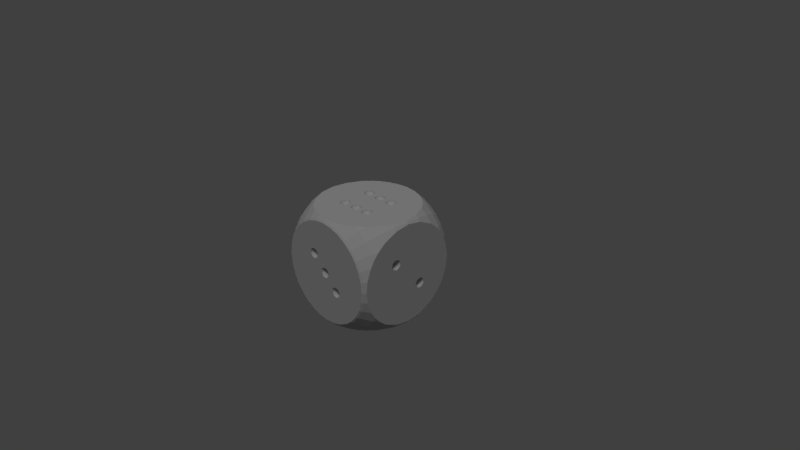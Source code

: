 # Source: boolean.blend  (saved by Blender 2.79.0; exported with 4.5.12 LTS)
import bpy
from mathutils import Matrix  # noqa: F401  (used for matrix-valued properties, if any)

bpy.ops.wm.read_factory_settings(use_empty=True)
scene = bpy.context.scene
scene.name = 'Scene'

# ---- collections
col_collection_1 = bpy.data.collections.new('Collection 1'); scene.collection.children.link(col_collection_1)
col_collection_1.hide_render = True
col_collection_1.hide_viewport = True
col_collection_2 = bpy.data.collections.new('Collection 2'); scene.collection.children.link(col_collection_2)

# ---- materials (node trees are filled in below, after node groups)
mat_material_001 = bpy.data.materials.new('Material.001')
mat_material_001.alpha_threshold = 0.0
mat_material_001.use_transparent_shadow = False
mat_material_001.diffuse_color = (0.4969, 0.4969, 0.4969, 1.0)
mat_material_001.roughness = 0.5

# ---- material node trees

# ---- world
world_world = bpy.data.worlds.new('World'); scene.world = world_world
world_world.color = (0.05088, 0.05088, 0.05088)
world_world.use_sun_shadow = False
world_world.sun_shadow_jitter_overblur = 0.0
world_world.cycles.sampling_method = 'MANUAL'

# ---- cameras
cam_camera = bpy.data.cameras.new('Camera')
cam_camera.clip_end = 100.0
cam_camera.lens = 35.0
cam_camera.sensor_width = 32.0
cam_camera.sensor_height = 18.0
cam_camera.ortho_scale = 7.314
cam_camera.dof.focus_distance = 0.0
cam_camera.dof.aperture_fstop = 128.0
cam_camera_001 = bpy.data.cameras.new('Camera.001')
cam_camera_001.clip_end = 100.0
cam_camera_001.lens = 35.0
cam_camera_001.sensor_width = 32.0
cam_camera_001.sensor_height = 18.0
cam_camera_001.display_size = 2.0
cam_camera_001.dof.focus_distance = 0.0
cam_camera_001.dof.aperture_fstop = 128.0
cam_camera_001.dof.aperture_blades = 6

# ---- lights
light_lamp = bpy.data.lights.new('Lamp', 'POINT')
light_lamp.transmission_factor = 0.0
light_lamp.cutoff_distance = 30.0
light_lamp.energy = 100.0
light_lamp.shadow_buffer_clip_start = 1.001
light_lamp.shadow_soft_size = 0.1
light_lamp.shadow_maximum_resolution = 0.006
light_lamp.use_absolute_resolution = True
light_sun = bpy.data.lights.new('Sun', 'SUN')
light_sun.transmission_factor = 0.0
light_sun.angle = 0.1993
light_sun.energy = 1.0
light_sun.shadow_buffer_clip_start = 0.5
light_sun.shadow_soft_size = 0.1
light_sun.shadow_cascade_max_distance = 1000.0
light_point = bpy.data.lights.new('Point', 'POINT')
light_point.transmission_factor = 0.0
light_point.energy = 100.0
light_point.shadow_buffer_clip_start = 0.5
light_point.shadow_soft_size = 0.1
light_point.shadow_maximum_resolution = 0.006
light_point.use_absolute_resolution = True

# ---- meshes
me_cylinder_002 = bpy.data.meshes.new('Cylinder.002')
me_cylinder_002.from_pydata([(0.0, 1.0, -1.0), (0.0, 1.0, 1.0), (0.1951, 0.9808, -1.0), (0.1951, 0.9808, 1.0), (0.3827, 0.9239, -1.0), (0.3827, 0.9239, 1.0), (0.5556, 0.8315, -1.0), (0.5556, 0.8315, 1.0), (0.7071, 0.7071, -1.0), (0.7071, 0.7071, 1.0), (0.8315, 0.5556, -1.0), (0.8315, 0.5556, 1.0), (0.9239, 0.3827, -1.0), (0.9239, 0.3827, 1.0), (0.9808, 0.1951, -1.0), (0.9808, 0.1951, 1.0), (1.0, 7.55e-08, -1.0), (1.0, 7.55e-08, 1.0), (0.9808, -0.1951, -1.0), (0.9808, -0.1951, 1.0), (0.9239, -0.3827, -1.0), (0.9239, -0.3827, 1.0), (0.8315, -0.5556, -1.0), (0.8315, -0.5556, 1.0), (0.7071, -0.7071, -1.0), (0.7071, -0.7071, 1.0), (0.5556, -0.8315, -1.0), (0.5556, -0.8315, 1.0), (0.3827, -0.9239, -1.0), (0.3827, -0.9239, 1.0), (0.1951, -0.9808, -1.0), (0.1951, -0.9808, 1.0), (-3.258e-07, -1.0, -1.0), (-3.258e-07, -1.0, 1.0), (-0.1951, -0.9808, -1.0), (-0.1951, -0.9808, 1.0), (-0.3827, -0.9239, -1.0), (-0.3827, -0.9239, 1.0), (-0.5556, -0.8315, -1.0), (-0.5556, -0.8315, 1.0), (-0.7071, -0.7071, -1.0), (-0.7071, -0.7071, 1.0), (-0.8315, -0.5556, -1.0), (-0.8315, -0.5556, 1.0), (-0.9239, -0.3827, -1.0), (-0.9239, -0.3827, 1.0), (-0.9808, -0.1951, -1.0), (-0.9808, -0.1951, 1.0), (-1.0, 9.656e-07, -1.0), (-1.0, 9.656e-07, 1.0), (-0.9808, 0.1951, -1.0), (-0.9808, 0.1951, 1.0), (-0.9239, 0.3827, -1.0), (-0.9239, 0.3827, 1.0), (-0.8315, 0.5556, -1.0), (-0.8315, 0.5556, 1.0), (-0.7071, 0.7071, -1.0), (-0.7071, 0.7071, 1.0), (-0.5556, 0.8315, -1.0), (-0.5556, 0.8315, 1.0), (-0.3827, 0.9239, -1.0), (-0.3827, 0.9239, 1.0), (-0.1951, 0.9808, -1.0), (-0.1951, 0.9808, 1.0), (0.8315, 0.5556, 0.3162), (0.8315, -0.5556, 0.3162), (-1.49e-07, -1.0, -0.5692), (-1.49e-07, 1.0, -0.5692), (-0.1951, -0.9808, -0.5583), (-0.1951, 0.9808, -0.5583), (-0.3827, -0.9239, -0.5259), (-0.3827, 0.9239, -0.5259), (-0.9239, 0.3827, 0.2178), (-0.9239, -0.3827, 0.2178), (-0.8315, 0.5556, 0.3162), (-0.8315, -0.5556, 0.3162), (-0.9808, 0.1951, 0.111), (-0.9808, -0.1951, 0.111), (-0.7071, 0.7071, 0.4025), (-0.7071, -0.7071, 0.4025), (-0.1951, -0.9808, 0.5583), (-0.1951, 0.9808, 0.5583), (-4.152e-07, -1.0, 0.5692), (-4.152e-07, 1.0, 0.5692), (-0.3827, -0.9239, 0.5259), (-0.3827, 0.9239, 0.5259), (0.9808, -0.1951, -0.111), (0.9808, 0.1951, -0.111), (0.5556, -0.8315, -0.4733), (0.5556, 0.8315, -0.4733), (1.0, 2.384e-07, -2.814e-07), (0.9239, -0.3827, -0.2178), (0.9239, 0.3827, -0.2178), (0.1951, 0.9808, 0.5583), (0.1951, -0.9808, 0.5583), (-0.7071, 0.7071, -0.4025), (-0.7071, -0.7071, -0.4025), (-0.5556, -0.8315, -0.4733), (-0.5556, 0.8315, -0.4733), (-0.8315, 0.5556, -0.3162), (-0.8315, -0.5556, -0.3162), (0.9808, -0.1951, 0.111), (0.9808, 0.1951, 0.111), (0.5556, -0.8315, 0.4733), (0.5556, 0.8315, 0.4733), (0.7071, 0.7071, 0.4025), (0.7071, -0.7071, 0.4025), (0.9239, -0.3827, 0.2178), (0.9239, 0.3827, 0.2178), (-1.0, 1.073e-06, -7.881e-07), (-0.5556, -0.8315, 0.4733), (-0.5556, 0.8315, 0.4733), (-0.9808, 0.1951, -0.111), (-0.9808, -0.1951, -0.111), (0.7071, 0.7071, -0.4025), (0.7071, -0.7071, -0.4025), (0.3827, 0.9239, 0.5259), (0.3827, -0.9239, 0.5259), (0.8315, 0.5556, -0.3162), (0.8315, -0.5556, -0.3162), (-0.9239, 0.3827, -0.2178), (-0.9239, -0.3827, -0.2178), (0.3827, 0.9239, -0.5259), (0.3827, -0.9239, -0.5259), (0.1951, 0.9808, -0.5583), (0.1951, -0.9808, -0.5583)], [], [(0, 67, 124, 2), (2, 124, 122, 4), (4, 122, 89, 6), (6, 89, 114, 8), (8, 114, 118, 10), (10, 118, 92, 12), (12, 92, 87, 14), (14, 87, 90, 16), (16, 90, 86, 18), (18, 86, 91, 20), (20, 91, 119, 22), (22, 119, 115, 24), (24, 115, 88, 26), (26, 88, 123, 28), (28, 123, 125, 30), (30, 125, 66, 32), (32, 66, 68, 34), (34, 68, 70, 36), (36, 70, 97, 38), (38, 97, 96, 40), (40, 96, 100, 42), (42, 100, 121, 44), (44, 121, 113, 46), (46, 113, 109, 48), (48, 109, 112, 50), (50, 112, 120, 52), (52, 120, 99, 54), (54, 99, 95, 56), (56, 95, 98, 58), (58, 98, 71, 60), (3, 1, 63, 61, 59, 57, 55, 53, 51, 49, 47, 45, 43, 41, 39, 37, 35, 33, 31, 29, 27, 25, 23, 21, 19, 17, 15, 13, 11, 9, 7, 5), (60, 71, 69, 62), (62, 69, 67, 0), (0, 2, 4, 6, 8, 10, 12, 14, 16, 18, 20, 22, 24, 26, 28, 30, 32, 34, 36, 38, 40, 42, 44, 46, 48, 50, 52, 54, 56, 58, 60, 62), (102, 108, 13, 15), (105, 104, 7, 9), (91, 92, 118, 119), (66, 67, 69, 68), (97, 98, 95, 96), (94, 93, 116, 117), (90, 87, 86), (96, 95, 99, 100), (103, 106, 25, 27), (77, 76, 72, 73), (115, 114, 89, 88), (72, 76, 51, 53), (70, 71, 98, 97), (107, 108, 102, 101), (125, 124, 67, 66), (84, 85, 81, 80), (80, 81, 83, 82), (82, 83, 93, 94), (93, 83, 1, 3), (94, 117, 29, 31), (110, 84, 37, 39), (106, 65, 23, 25), (75, 74, 78, 79), (77, 47, 49, 109), (85, 111, 59, 61), (90, 102, 15, 17), (82, 94, 31, 33), (79, 78, 111, 110), (73, 75, 43, 45), (107, 101, 19, 21), (103, 104, 105, 106), (81, 85, 61, 63), (75, 79, 41, 43), (121, 120, 112, 113), (104, 116, 5, 7), (123, 122, 124, 125), (65, 107, 21, 23), (76, 109, 49, 51), (73, 72, 74, 75), (86, 87, 92, 91), (119, 118, 114, 115), (65, 64, 108, 107), (106, 105, 64, 65), (74, 72, 53, 55), (116, 93, 3, 5), (79, 110, 39, 41), (113, 112, 109), (117, 116, 104, 103), (101, 102, 90), (78, 74, 55, 57), (100, 99, 120, 121), (83, 81, 63, 1), (80, 82, 33, 35), (68, 69, 71, 70), (88, 89, 122, 123), (110, 111, 85, 84), (64, 105, 9, 11), (111, 78, 57, 59), (108, 64, 11, 13), (109, 76, 77), (101, 90, 17, 19), (117, 103, 27, 29), (84, 80, 35, 37), (77, 73, 45, 47)])
me_cylinder_002.use_remesh_preserve_volume = False
me_cylinder_002.use_remesh_preserve_attributes = False
me_cylinder_002.use_mirror_vertex_groups = False
me_cylinder_002.update()
me_cylinder_004 = bpy.data.meshes.new('Cylinder.004')
me_cylinder_004.from_pydata([(0.0, 1.0, -1.0), (0.0, 1.0, 1.0), (0.1951, 0.9808, -1.0), (0.1951, 0.9808, 1.0), (0.3827, 0.9239, -1.0), (0.3827, 0.9239, 1.0), (0.5556, 0.8315, -1.0), (0.5556, 0.8315, 1.0), (0.7071, 0.7071, -1.0), (0.7071, 0.7071, 1.0), (0.8315, 0.5556, -1.0), (0.8315, 0.5556, 1.0), (0.9239, 0.3827, -1.0), (0.9239, 0.3827, 1.0), (0.9808, 0.1951, -1.0), (0.9808, 0.1951, 1.0), (1.0, 7.55e-08, -1.0), (1.0, 7.55e-08, 1.0), (0.9808, -0.1951, -1.0), (0.9808, -0.1951, 1.0), (0.9239, -0.3827, -1.0), (0.9239, -0.3827, 1.0), (0.8315, -0.5556, -1.0), (0.8315, -0.5556, 1.0), (0.7071, -0.7071, -1.0), (0.7071, -0.7071, 1.0), (0.5556, -0.8315, -1.0), (0.5556, -0.8315, 1.0), (0.3827, -0.9239, -1.0), (0.3827, -0.9239, 1.0), (0.1951, -0.9808, -1.0), (0.1951, -0.9808, 1.0), (-3.258e-07, -1.0, -1.0), (-3.258e-07, -1.0, 1.0), (-0.1951, -0.9808, -1.0), (-0.1951, -0.9808, 1.0), (-0.3827, -0.9239, -1.0), (-0.3827, -0.9239, 1.0), (-0.5556, -0.8315, -1.0), (-0.5556, -0.8315, 1.0), (-0.7071, -0.7071, -1.0), (-0.7071, -0.7071, 1.0), (-0.8315, -0.5556, -1.0), (-0.8315, -0.5556, 1.0), (-0.9239, -0.3827, -1.0), (-0.9239, -0.3827, 1.0), (-0.9808, -0.1951, -1.0), (-0.9808, -0.1951, 1.0), (-1.0, 9.656e-07, -1.0), (-1.0, 9.656e-07, 1.0), (-0.9808, 0.1951, -1.0), (-0.9808, 0.1951, 1.0), (-0.9239, 0.3827, -1.0), (-0.9239, 0.3827, 1.0), (-0.8315, 0.5556, -1.0), (-0.8315, 0.5556, 1.0), (-0.7071, 0.7071, -1.0), (-0.7071, 0.7071, 1.0), (-0.5556, 0.8315, -1.0), (-0.5556, 0.8315, 1.0), (-0.3827, 0.9239, -1.0), (-0.3827, 0.9239, 1.0), (-0.1951, 0.9808, -1.0), (-0.1951, 0.9808, 1.0), (-0.3827, -0.9239, 0.5259), (-0.3827, 0.9239, 0.5259), (1.192e-07, -1.0, 0.5692), (1.192e-07, 1.0, 0.5692), (-0.1951, -0.9808, 0.5583), (-0.1951, 0.9808, 0.5583), (-0.8315, 0.5556, -0.3162), (-0.8315, -0.5556, -0.3162), (-0.7071, 0.7071, -0.4025), (-0.7071, -0.7071, -0.4025), (-0.9239, 0.3827, -0.2178), (-0.9239, -0.3827, -0.2178), (-0.5556, -0.8315, -0.4733), (-0.5556, 0.8315, -0.4733), (-2.066e-07, -1.0, -0.5692), (-2.066e-07, 1.0, -0.5692), (0.1951, 0.9808, -0.5583), (0.1951, -0.9808, -0.5583), (-0.1951, -0.9808, -0.5583), (-0.1951, 0.9808, -0.5583), (0.9808, -0.1951, 0.111), (0.9808, 0.1951, 0.111), (0.7071, 0.7071, 0.4025), (0.7071, -0.7071, 0.4025), (0.5556, -0.8315, 0.4733), (0.5556, 0.8315, 0.4733), (0.3827, 0.9239, -0.5259), (0.3827, -0.9239, -0.5259), (0.9239, -0.3827, 0.2178), (0.9239, 0.3827, 0.2178), (-0.8315, 0.5556, 0.3162), (-0.8315, -0.5556, 0.3162), (-0.7071, 0.7071, 0.4025), (-0.7071, -0.7071, 0.4025), (0.1951, 0.9808, 0.5583), (0.1951, -0.9808, 0.5583), (-0.9239, 0.3827, 0.2178), (-0.9239, -0.3827, 0.2178), (0.9239, -0.3827, -0.2178), (0.9239, 0.3827, -0.2178), (0.9808, -0.1951, -0.111), (0.9808, 0.1951, -0.111), (0.8315, 0.5556, -0.3162), (0.8315, -0.5556, -0.3162), (1.0, 1.192e-07, 4.297e-08), (-0.9808, 0.1951, -0.111), (-0.9808, -0.1951, -0.111), (-0.5556, -0.8315, 0.4733), (-0.5556, 0.8315, 0.4733), (-0.3827, -0.9239, -0.5259), (-0.3827, 0.9239, -0.5259), (-1.0, 9.537e-07, 5.496e-07), (0.8315, 0.5556, 0.3162), (0.8315, -0.5556, 0.3162), (0.7071, 0.7071, -0.4025), (0.7071, -0.7071, -0.4025), (0.5556, -0.8315, -0.4733), (0.5556, 0.8315, -0.4733), (-0.9808, 0.1951, 0.111), (-0.9808, -0.1951, 0.111), (0.3827, 0.9239, 0.5259), (0.3827, -0.9239, 0.5259)], [], [(0, 79, 80, 2), (2, 80, 90, 4), (4, 90, 121, 6), (6, 121, 118, 8), (8, 118, 106, 10), (10, 106, 103, 12), (12, 103, 105, 14), (14, 105, 108, 16), (16, 108, 104, 18), (18, 104, 102, 20), (20, 102, 107, 22), (22, 107, 119, 24), (24, 119, 120, 26), (26, 120, 91, 28), (28, 91, 81, 30), (30, 81, 78, 32), (32, 78, 82, 34), (34, 82, 113, 36), (36, 113, 76, 38), (38, 76, 73, 40), (40, 73, 71, 42), (42, 71, 75, 44), (44, 75, 110, 46), (46, 110, 115, 48), (48, 115, 109, 50), (50, 109, 74, 52), (52, 74, 70, 54), (54, 70, 72, 56), (56, 72, 77, 58), (58, 77, 114, 60), (3, 1, 63, 61, 59, 57, 55, 53, 51, 49, 47, 45, 43, 41, 39, 37, 35, 33, 31, 29, 27, 25, 23, 21, 19, 17, 15, 13, 11, 9, 7, 5), (60, 114, 83, 62), (62, 83, 79, 0), (0, 2, 4, 6, 8, 10, 12, 14, 16, 18, 20, 22, 24, 26, 28, 30, 32, 34, 36, 38, 40, 42, 44, 46, 48, 50, 52, 54, 56, 58, 60, 62), (85, 93, 13, 15), (86, 89, 7, 9), (93, 92, 117, 116), (67, 66, 68, 69), (112, 111, 97, 96), (80, 81, 91, 90), (108, 84, 85), (96, 97, 95, 94), (88, 87, 25, 27), (109, 110, 75, 74), (86, 87, 88, 89), (100, 122, 51, 53), (65, 64, 111, 112), (103, 102, 104, 105), (98, 99, 66, 67), (114, 113, 82, 83), (83, 82, 78, 79), (79, 78, 81, 80), (98, 67, 1, 3), (99, 125, 29, 31), (111, 64, 37, 39), (87, 117, 23, 25), (115, 123, 47, 49), (70, 71, 73, 72), (65, 112, 59, 61), (108, 85, 15, 17), (66, 99, 31, 33), (72, 73, 76, 77), (101, 95, 43, 45), (92, 84, 19, 21), (121, 120, 119, 118), (69, 65, 61, 63), (95, 97, 41, 43), (100, 101, 123, 122), (89, 124, 5, 7), (124, 125, 99, 98), (117, 92, 21, 23), (122, 115, 49, 51), (74, 75, 71, 70), (85, 84, 92, 93), (116, 117, 87, 86), (106, 107, 102, 103), (118, 119, 107, 106), (94, 100, 53, 55), (124, 98, 3, 5), (97, 111, 39, 41), (122, 123, 115), (105, 104, 108), (90, 91, 120, 121), (96, 94, 55, 57), (94, 95, 101, 100), (67, 69, 63, 1), (68, 66, 33, 35), (69, 68, 64, 65), (89, 88, 125, 124), (116, 86, 9, 11), (77, 76, 113, 114), (112, 96, 57, 59), (93, 116, 11, 13), (115, 110, 109), (84, 108, 17, 19), (125, 88, 27, 29), (64, 68, 35, 37), (123, 101, 45, 47)])
me_cylinder_004.use_remesh_preserve_volume = False
me_cylinder_004.use_remesh_preserve_attributes = False
me_cylinder_004.use_mirror_vertex_groups = False
me_cylinder_004.update()
me_cylinder_007 = bpy.data.meshes.new('Cylinder.007')
me_cylinder_007.from_pydata([(-0.3827, -0.9239, 0.5259), (-0.3827, 0.9239, 0.5259), (1.192e-07, -1.0, 0.5692), (1.192e-07, 1.0, 0.5692), (-0.1951, -0.9808, 0.5583), (-0.1951, 0.9808, 0.5583), (-0.8315, 0.5556, -0.3162), (-0.8315, -0.5556, -0.3162), (-0.7071, 0.7071, -0.4025), (-0.7071, -0.7071, -0.4025), (-0.9239, 0.3827, -0.2178), (-0.9239, -0.3827, -0.2178), (-0.5556, -0.8315, -0.4733), (-0.5556, 0.8315, -0.4733), (-2.066e-07, -1.0, -0.5692), (-2.066e-07, 1.0, -0.5692), (0.1951, 0.9808, -0.5583), (0.1951, -0.9808, -0.5583), (-0.1951, -0.9808, -0.5583), (-0.1951, 0.9808, -0.5583), (0.9808, -0.1951, 0.111), (0.9808, 0.1951, 0.111), (0.7071, 0.7071, 0.4025), (0.7071, -0.7071, 0.4025), (0.5556, -0.8315, 0.4733), (0.5556, 0.8315, 0.4733), (0.3827, 0.9239, -0.5259), (0.3827, -0.9239, -0.5259), (0.9239, -0.3827, 0.2178), (0.9239, 0.3827, 0.2178), (-0.8315, 0.5556, 0.3162), (-0.8315, -0.5556, 0.3162), (-0.7071, 0.7071, 0.4025), (-0.7071, -0.7071, 0.4025), (0.1951, 0.9808, 0.5583), (0.1951, -0.9808, 0.5583), (-0.9239, 0.3827, 0.2178), (-0.9239, -0.3827, 0.2178), (0.9239, -0.3827, -0.2178), (0.9239, 0.3827, -0.2178), (0.9808, -0.1951, -0.111), (0.9808, 0.1951, -0.111), (0.8315, 0.5556, -0.3162), (0.8315, -0.5556, -0.3162), (1.0, 1.192e-07, 4.297e-08), (-0.9808, 0.1951, -0.111), (-0.9808, -0.1951, -0.111), (-0.5556, -0.8315, 0.4733), (-0.5556, 0.8315, 0.4733), (-0.3827, -0.9239, -0.5259), (-0.3827, 0.9239, -0.5259), (-1.0, 1.073e-06, 5.496e-07), (0.8315, 0.5556, 0.3162), (0.8315, -0.5556, 0.3162), (0.7071, 0.7071, -0.4025), (0.7071, -0.7071, -0.4025), (0.5556, -0.8315, -0.4733), (0.5556, 0.8315, -0.4733), (-0.9808, 0.1951, 0.111), (-0.9808, -0.1951, 0.111), (0.3827, 0.9239, 0.5259), (0.3827, -0.9239, 0.5259)], [], [(41, 39, 29, 21), (54, 57, 25, 22), (29, 52, 53, 28), (3, 5, 4, 2), (48, 32, 33, 47), (16, 26, 27, 17), (44, 21, 20), (32, 30, 31, 33), (56, 55, 23, 24), (45, 10, 11, 46), (22, 25, 24, 23), (10, 45, 58, 36), (1, 48, 47, 0), (39, 41, 40, 38), (34, 3, 2, 35), (50, 19, 18, 49), (19, 15, 14, 18), (15, 16, 17, 14), (16, 15, 3, 34), (17, 27, 61, 35), (12, 49, 0, 47), (55, 43, 53, 23), (51, 46, 59), (6, 8, 9, 7), (50, 13, 48, 1), (44, 41, 21), (14, 17, 35, 2), (8, 13, 12, 9), (11, 7, 31, 37), (38, 40, 20, 28), (57, 54, 55, 56), (19, 50, 1, 5), (7, 9, 33, 31), (36, 58, 59, 37), (57, 26, 60, 25), (60, 34, 35, 61), (43, 38, 28, 53), (45, 51, 58), (10, 6, 7, 11), (21, 29, 28, 20), (52, 22, 23, 53), (42, 39, 38, 43), (54, 42, 43, 55), (6, 10, 36, 30), (26, 16, 34, 60), (9, 12, 47, 33), (58, 51, 59), (41, 44, 40), (26, 57, 56, 27), (8, 6, 30, 32), (30, 36, 37, 31), (15, 19, 5, 3), (18, 14, 2, 4), (5, 1, 0, 4), (25, 60, 61, 24), (42, 54, 22, 52), (13, 50, 49, 12), (13, 8, 32, 48), (39, 42, 52, 29), (51, 45, 46), (40, 44, 20), (27, 56, 24, 61), (49, 18, 4, 0), (46, 11, 37, 59)])
me_cylinder_007.use_remesh_preserve_volume = False
me_cylinder_007.use_remesh_preserve_attributes = False
me_cylinder_007.use_mirror_vertex_groups = False
me_cylinder_007.update()
me_cylinder_008 = bpy.data.meshes.new('Cylinder.008')
me_cylinder_008.from_pydata([(1.192e-07, 1.757, 0.5692), (1.192e-07, -1.757, 0.5692), (0.1951, 1.757, 0.5583), (0.1951, -1.757, 0.5583), (0.3827, 1.757, 0.5259), (0.3827, -1.757, 0.5259), (0.5556, 1.757, 0.4733), (0.5556, -1.757, 0.4733), (0.7071, 1.757, 0.4025), (0.7071, -1.757, 0.4025), (0.8315, 1.757, 0.3162), (0.8315, -1.757, 0.3162), (0.9239, 1.757, 0.2178), (0.9239, -1.757, 0.2178), (0.9808, 1.757, 0.111), (0.9808, -1.757, 0.111), (1.0, 1.757, 8.669e-08), (1.0, -1.757, -7.369e-10), (0.9808, 1.757, -0.111), (0.9808, -1.757, -0.111), (0.9239, 1.757, -0.2178), (0.9239, -1.757, -0.2178), (0.8315, 1.757, -0.3162), (0.8315, -1.757, -0.3162), (0.7071, 1.757, -0.4025), (0.7071, -1.757, -0.4025), (0.5556, 1.757, -0.4733), (0.5556, -1.757, -0.4733), (0.3827, 1.757, -0.5259), (0.3827, -1.757, -0.5259), (0.1951, 1.757, -0.5583), (0.1951, -1.757, -0.5583), (-2.066e-07, 1.757, -0.5692), (-2.066e-07, -1.757, -0.5692), (-0.1951, 1.757, -0.5583), (-0.1951, -1.757, -0.5583), (-0.3827, 1.757, -0.5259), (-0.3827, -1.757, -0.5259), (-0.5556, 1.757, -0.4733), (-0.5556, -1.757, -0.4733), (-0.7071, 1.757, -0.4025), (-0.7071, -1.757, -0.4025), (-0.8315, 1.757, -0.3162), (-0.8315, -1.757, -0.3162), (-0.9239, 1.757, -0.2178), (-0.9239, -1.757, -0.2178), (-0.9808, 1.757, -0.111), (-0.9808, -1.757, -0.111), (-1.0, 1.757, 5.933e-07), (-1.0, -1.757, 5.059e-07), (-0.9808, 1.757, 0.111), (-0.9808, -1.757, 0.111), (-0.9239, 1.757, 0.2178), (-0.9239, -1.757, 0.2178), (-0.8315, 1.757, 0.3162), (-0.8315, -1.757, 0.3162), (-0.7071, 1.757, 0.4025), (-0.7071, -1.757, 0.4025), (-0.5556, 1.757, 0.4733), (-0.5556, -1.757, 0.4733), (-0.3827, 1.757, 0.5259), (-0.3827, -1.757, 0.5259), (-0.1951, 1.757, 0.5583), (-0.1951, -1.757, 0.5583), (0.0, 1.0, -1.0), (0.0, 1.0, 1.0), (0.1951, 0.9808, -1.0), (0.1951, 0.9808, 1.0), (0.3827, 0.9239, -1.0), (0.3827, 0.9239, 1.0), (0.5556, 0.8315, -1.0), (0.5556, 0.8315, 1.0), (0.7071, 0.7071, -1.0), (0.7071, 0.7071, 1.0), (0.8315, 0.5556, -1.0), (0.8315, 0.5556, 1.0), (0.9239, 0.3827, -1.0), (0.9239, 0.3827, 1.0), (0.9808, 0.1951, -1.0), (0.9808, 0.1951, 1.0), (1.0, 7.55e-08, -1.0), (1.0, 7.55e-08, 1.0), (0.9808, -0.1951, -1.0), (0.9808, -0.1951, 1.0), (0.9239, -0.3827, -1.0), (0.9239, -0.3827, 1.0), (0.8315, -0.5556, -1.0), (0.8315, -0.5556, 1.0), (0.7071, -0.7071, -1.0), (0.7071, -0.7071, 1.0), (0.5556, -0.8315, -1.0), (0.5556, -0.8315, 1.0), (0.3827, -0.9239, -1.0), (0.3827, -0.9239, 1.0), (0.1951, -0.9808, -1.0), (0.1951, -0.9808, 1.0), (-3.258e-07, -1.0, -1.0), (-3.258e-07, -1.0, 1.0), (-0.1951, -0.9808, -1.0), (-0.1951, -0.9808, 1.0), (-0.3827, -0.9239, -1.0), (-0.3827, -0.9239, 1.0), (-0.5556, -0.8315, -1.0), (-0.5556, -0.8315, 1.0), (-0.7071, -0.7071, -1.0), (-0.7071, -0.7071, 1.0), (-0.8315, -0.5556, -1.0), (-0.8315, -0.5556, 1.0), (-0.9239, -0.3827, -1.0), (-0.9239, -0.3827, 1.0), (-0.9808, -0.1951, -1.0), (-0.9808, -0.1951, 1.0), (-1.0, 9.656e-07, -1.0), (-1.0, 9.656e-07, 1.0), (-0.9808, 0.1951, -1.0), (-0.9808, 0.1951, 1.0), (-0.9239, 0.3827, -1.0), (-0.9239, 0.3827, 1.0), (-0.8315, 0.5556, -1.0), (-0.8315, 0.5556, 1.0), (-0.7071, 0.7071, -1.0), (-0.7071, 0.7071, 1.0), (-0.5556, 0.8315, -1.0), (-0.5556, 0.8315, 1.0), (-0.3827, 0.9239, -1.0), (-0.3827, 0.9239, 1.0), (-0.1951, 0.9808, -1.0), (-0.1951, 0.9808, 1.0), (-0.3827, -0.9239, 0.5259), (-0.3827, 0.9239, 0.5259), (1.192e-07, -1.0, 0.5692), (1.192e-07, 1.0, 0.5692), (-0.1951, -0.9808, 0.5583), (-0.1951, 0.9808, 0.5583), (-0.8315, 0.5556, -0.3162), (-0.8315, -0.5556, -0.3162), (-0.7071, 0.7071, -0.4025), (-0.7071, -0.7071, -0.4025), (-0.9239, 0.3827, -0.2178), (-0.9239, -0.3827, -0.2178), (-0.5556, -0.8315, -0.4733), (-0.5556, 0.8315, -0.4733), (-2.066e-07, -1.0, -0.5692), (-2.066e-07, 1.0, -0.5692), (0.1951, 0.9808, -0.5583), (0.1951, -0.9808, -0.5583), (-0.1951, -0.9808, -0.5583), (-0.1951, 0.9808, -0.5583), (0.9808, -0.1951, 0.111), (0.9808, 0.1951, 0.111), (0.7071, 0.7071, 0.4025), (0.7071, -0.7071, 0.4025), (0.5556, -0.8315, 0.4733), (0.5556, 0.8315, 0.4733), (0.3827, 0.9239, -0.5259), (0.3827, -0.9239, -0.5259), (0.9239, -0.3827, 0.2178), (0.9239, 0.3827, 0.2178), (-0.8315, 0.5556, 0.3162), (-0.8315, -0.5556, 0.3162), (-0.7071, 0.7071, 0.4025), (-0.7071, -0.7071, 0.4025), (0.1951, 0.9808, 0.5583), (0.1951, -0.9808, 0.5583), (-0.9239, 0.3827, 0.2178), (-0.9239, -0.3827, 0.2178), (0.9239, -0.3827, -0.2178), (0.9239, 0.3827, -0.2178), (0.9808, -0.1951, -0.111), (0.9808, 0.1951, -0.111), (0.8315, 0.5556, -0.3162), (0.8315, -0.5556, -0.3162), (1.0, 0.0, 4.297e-08), (-0.9808, 0.1951, -0.111), (-0.9808, -0.1951, -0.111), (-0.5556, -0.8315, 0.4733), (-0.5556, 0.8315, 0.4733), (-0.3827, -0.9239, -0.5259), (-0.3827, 0.9239, -0.5259), (-1.0, 8.345e-07, 5.496e-07), (0.8315, 0.5556, 0.3162), (0.8315, -0.5556, 0.3162), (0.7071, 0.7071, -0.4025), (0.7071, -0.7071, -0.4025), (0.5556, -0.8315, -0.4733), (0.5556, 0.8315, -0.4733), (-0.9808, 0.1951, 0.111), (-0.9808, -0.1951, 0.111), (0.3827, 0.9239, 0.5259), (0.3827, -0.9239, 0.5259)], [], [(0, 131, 162, 2), (2, 162, 188, 4), (4, 188, 153, 6), (6, 153, 150, 8), (8, 150, 180, 10), (10, 180, 157, 12), (12, 157, 149, 14), (14, 149, 172, 16), (16, 172, 169, 18), (18, 169, 167, 20), (20, 167, 170, 22), (22, 170, 182, 24), (24, 182, 185, 26), (26, 185, 154, 28), (28, 154, 144, 30), (30, 144, 143, 32), (32, 143, 147, 34), (34, 147, 178, 36), (36, 178, 141, 38), (38, 141, 136, 40), (40, 136, 134, 42), (42, 134, 138, 44), (44, 138, 173, 46), (46, 173, 179, 48), (48, 179, 186, 50), (50, 186, 164, 52), (52, 164, 158, 54), (54, 158, 160, 56), (56, 160, 176, 58), (58, 176, 129, 60), (3, 1, 63, 61, 59, 57, 55, 53, 51, 49, 47, 45, 43, 41, 39, 37, 35, 33, 31, 29, 27, 25, 23, 21, 19, 17, 15, 13, 11, 9, 7, 5), (60, 129, 133, 62), (62, 133, 131, 0), (0, 2, 4, 6, 8, 10, 12, 14, 16, 18, 20, 22, 24, 26, 28, 30, 32, 34, 36, 38, 40, 42, 44, 46, 48, 50, 52, 54, 56, 58, 60, 62), (64, 143, 144, 66), (66, 144, 154, 68), (68, 154, 185, 70), (70, 185, 182, 72), (72, 182, 170, 74), (74, 170, 167, 76), (76, 167, 169, 78), (78, 169, 172, 80), (80, 172, 168, 82), (82, 168, 166, 84), (84, 166, 171, 86), (86, 171, 183, 88), (88, 183, 184, 90), (90, 184, 155, 92), (92, 155, 145, 94), (94, 145, 142, 96), (96, 142, 146, 98), (98, 146, 177, 100), (100, 177, 140, 102), (102, 140, 137, 104), (104, 137, 135, 106), (106, 135, 139, 108), (108, 139, 174, 110), (110, 174, 179, 112), (112, 179, 173, 114), (114, 173, 138, 116), (116, 138, 134, 118), (118, 134, 136, 120), (120, 136, 141, 122), (122, 141, 178, 124), (67, 65, 127, 125, 123, 121, 119, 117, 115, 113, 111, 109, 107, 105, 103, 101, 99, 97, 95, 93, 91, 89, 87, 85, 83, 81, 79, 77, 75, 73, 71, 69), (124, 178, 147, 126), (126, 147, 143, 64), (64, 66, 68, 70, 72, 74, 76, 78, 80, 82, 84, 86, 88, 90, 92, 94, 96, 98, 100, 102, 104, 106, 108, 110, 112, 114, 116, 118, 120, 122, 124, 126), (149, 157, 77, 79), (150, 153, 71, 73), (156, 181, 11, 13), (130, 132, 63, 1), (175, 161, 57, 59), (145, 155, 29, 31), (172, 148, 15, 17), (161, 159, 55, 57), (152, 151, 89, 91), (174, 139, 45, 47), (151, 152, 7, 9), (164, 186, 115, 117), (128, 175, 59, 61), (166, 168, 19, 21), (163, 130, 1, 3), (177, 146, 35, 37), (146, 142, 33, 35), (142, 145, 31, 33), (162, 131, 65, 67), (163, 189, 93, 95), (175, 128, 101, 103), (151, 181, 87, 89), (179, 187, 111, 113), (135, 137, 41, 43), (129, 176, 123, 125), (172, 149, 79, 81), (130, 163, 95, 97), (137, 140, 39, 41), (165, 159, 107, 109), (156, 148, 83, 85), (184, 183, 25, 27), (133, 129, 125, 127), (159, 161, 105, 107), (165, 187, 51, 53), (153, 188, 69, 71), (189, 163, 3, 5), (181, 156, 85, 87), (186, 179, 113, 115), (139, 135, 43, 45), (148, 156, 13, 15), (181, 151, 9, 11), (171, 166, 21, 23), (183, 171, 23, 25), (158, 164, 117, 119), (188, 162, 67, 69), (161, 175, 103, 105), (187, 179, 49, 51), (168, 172, 17, 19), (155, 184, 27, 29), (160, 158, 119, 121), (159, 165, 53, 55), (131, 133, 127, 65), (132, 130, 97, 99), (132, 128, 61, 63), (152, 189, 5, 7), (180, 150, 73, 75), (140, 177, 37, 39), (176, 160, 121, 123), (157, 180, 75, 77), (179, 174, 47, 49), (148, 172, 81, 83), (189, 152, 91, 93), (128, 132, 99, 101), (187, 165, 109, 111)])
me_cylinder_008.use_remesh_preserve_volume = False
me_cylinder_008.use_remesh_preserve_attributes = False
me_cylinder_008.use_mirror_vertex_groups = False
me_cylinder_008.update()
me_cylinder_001 = bpy.data.meshes.new('Cylinder.001')
me_cylinder_001.from_pydata([(0.0, 1.0, -1.0), (0.0, 1.0, 1.0), (0.1951, 0.9808, -1.0), (0.1951, 0.9808, 1.0), (0.3827, 0.9239, -1.0), (0.3827, 0.9239, 1.0), (0.5556, 0.8315, -1.0), (0.5556, 0.8315, 1.0), (0.7071, 0.7071, -1.0), (0.7071, 0.7071, 1.0), (0.8315, 0.5556, -1.0), (0.8315, 0.5556, 1.0), (0.9239, 0.3827, -1.0), (0.9239, 0.3827, 1.0), (0.9808, 0.1951, -1.0), (0.9808, 0.1951, 1.0), (1.0, 7.55e-08, -1.0), (1.0, 7.55e-08, 1.0), (0.9808, -0.1951, -1.0), (0.9808, -0.1951, 1.0), (0.9239, -0.3827, -1.0), (0.9239, -0.3827, 1.0), (0.8315, -0.5556, -1.0), (0.8315, -0.5556, 1.0), (0.7071, -0.7071, -1.0), (0.7071, -0.7071, 1.0), (0.5556, -0.8315, -1.0), (0.5556, -0.8315, 1.0), (0.3827, -0.9239, -1.0), (0.3827, -0.9239, 1.0), (0.1951, -0.9808, -1.0), (0.1951, -0.9808, 1.0), (-3.258e-07, -1.0, -1.0), (-3.258e-07, -1.0, 1.0), (-0.1951, -0.9808, -1.0), (-0.1951, -0.9808, 1.0), (-0.3827, -0.9239, -1.0), (-0.3827, -0.9239, 1.0), (-0.5556, -0.8315, -1.0), (-0.5556, -0.8315, 1.0), (-0.7071, -0.7071, -1.0), (-0.7071, -0.7071, 1.0), (-0.8315, -0.5556, -1.0), (-0.8315, -0.5556, 1.0), (-0.9239, -0.3827, -1.0), (-0.9239, -0.3827, 1.0), (-0.9808, -0.1951, -1.0), (-0.9808, -0.1951, 1.0), (-1.0, 9.656e-07, -1.0), (-1.0, 9.656e-07, 1.0), (-0.9808, 0.1951, -1.0), (-0.9808, 0.1951, 1.0), (-0.9239, 0.3827, -1.0), (-0.9239, 0.3827, 1.0), (-0.8315, 0.5556, -1.0), (-0.8315, 0.5556, 1.0), (-0.7071, 0.7071, -1.0), (-0.7071, 0.7071, 1.0), (-0.5556, 0.8315, -1.0), (-0.5556, 0.8315, 1.0), (-0.3827, 0.9239, -1.0), (-0.3827, 0.9239, 1.0), (-0.1951, 0.9808, -1.0), (-0.1951, 0.9808, 1.0)], [], [(0, 1, 3, 2), (2, 3, 5, 4), (4, 5, 7, 6), (6, 7, 9, 8), (8, 9, 11, 10), (10, 11, 13, 12), (12, 13, 15, 14), (14, 15, 17, 16), (16, 17, 19, 18), (18, 19, 21, 20), (20, 21, 23, 22), (22, 23, 25, 24), (24, 25, 27, 26), (26, 27, 29, 28), (28, 29, 31, 30), (30, 31, 33, 32), (32, 33, 35, 34), (34, 35, 37, 36), (36, 37, 39, 38), (38, 39, 41, 40), (40, 41, 43, 42), (42, 43, 45, 44), (44, 45, 47, 46), (46, 47, 49, 48), (48, 49, 51, 50), (50, 51, 53, 52), (52, 53, 55, 54), (54, 55, 57, 56), (56, 57, 59, 58), (58, 59, 61, 60), (3, 1, 63, 61, 59, 57, 55, 53, 51, 49, 47, 45, 43, 41, 39, 37, 35, 33, 31, 29, 27, 25, 23, 21, 19, 17, 15, 13, 11, 9, 7, 5), (60, 61, 63, 62), (62, 63, 1, 0), (0, 2, 4, 6, 8, 10, 12, 14, 16, 18, 20, 22, 24, 26, 28, 30, 32, 34, 36, 38, 40, 42, 44, 46, 48, 50, 52, 54, 56, 58, 60, 62)])
me_cylinder_001.use_remesh_preserve_volume = False
me_cylinder_001.use_remesh_preserve_attributes = False
me_cylinder_001.use_mirror_vertex_groups = False
me_cylinder_001.update()
me_cylinder = bpy.data.meshes.new('Cylinder')
me_cylinder.from_pydata([(0.0, 1.0, -1.0), (0.0, 1.0, 1.0), (0.1951, 0.9808, -1.0), (0.1951, 0.9808, 1.0), (0.3827, 0.9239, -1.0), (0.3827, 0.9239, 1.0), (0.5556, 0.8315, -1.0), (0.5556, 0.8315, 1.0), (0.7071, 0.7071, -1.0), (0.7071, 0.7071, 1.0), (0.8315, 0.5556, -1.0), (0.8315, 0.5556, 1.0), (0.9239, 0.3827, -1.0), (0.9239, 0.3827, 1.0), (0.9808, 0.1951, -1.0), (0.9808, 0.1951, 1.0), (1.0, 7.55e-08, -1.0), (1.0, 7.55e-08, 1.0), (0.9808, -0.1951, -1.0), (0.9808, -0.1951, 1.0), (0.9239, -0.3827, -1.0), (0.9239, -0.3827, 1.0), (0.8315, -0.5556, -1.0), (0.8315, -0.5556, 1.0), (0.7071, -0.7071, -1.0), (0.7071, -0.7071, 1.0), (0.5556, -0.8315, -1.0), (0.5556, -0.8315, 1.0), (0.3827, -0.9239, -1.0), (0.3827, -0.9239, 1.0), (0.1951, -0.9808, -1.0), (0.1951, -0.9808, 1.0), (-3.258e-07, -1.0, -1.0), (-3.258e-07, -1.0, 1.0), (-0.1951, -0.9808, -1.0), (-0.1951, -0.9808, 1.0), (-0.3827, -0.9239, -1.0), (-0.3827, -0.9239, 1.0), (-0.5556, -0.8315, -1.0), (-0.5556, -0.8315, 1.0), (-0.7071, -0.7071, -1.0), (-0.7071, -0.7071, 1.0), (-0.8315, -0.5556, -1.0), (-0.8315, -0.5556, 1.0), (-0.9239, -0.3827, -1.0), (-0.9239, -0.3827, 1.0), (-0.9808, -0.1951, -1.0), (-0.9808, -0.1951, 1.0), (-1.0, 9.656e-07, -1.0), (-1.0, 9.656e-07, 1.0), (-0.9808, 0.1951, -1.0), (-0.9808, 0.1951, 1.0), (-0.9239, 0.3827, -1.0), (-0.9239, 0.3827, 1.0), (-0.8315, 0.5556, -1.0), (-0.8315, 0.5556, 1.0), (-0.7071, 0.7071, -1.0), (-0.7071, 0.7071, 1.0), (-0.5556, 0.8315, -1.0), (-0.5556, 0.8315, 1.0), (-0.3827, 0.9239, -1.0), (-0.3827, 0.9239, 1.0), (-0.1951, 0.9808, -1.0), (-0.1951, 0.9808, 1.0)], [], [(0, 1, 3, 2), (2, 3, 5, 4), (4, 5, 7, 6), (6, 7, 9, 8), (8, 9, 11, 10), (10, 11, 13, 12), (12, 13, 15, 14), (14, 15, 17, 16), (16, 17, 19, 18), (18, 19, 21, 20), (20, 21, 23, 22), (22, 23, 25, 24), (24, 25, 27, 26), (26, 27, 29, 28), (28, 29, 31, 30), (30, 31, 33, 32), (32, 33, 35, 34), (34, 35, 37, 36), (36, 37, 39, 38), (38, 39, 41, 40), (40, 41, 43, 42), (42, 43, 45, 44), (44, 45, 47, 46), (46, 47, 49, 48), (48, 49, 51, 50), (50, 51, 53, 52), (52, 53, 55, 54), (54, 55, 57, 56), (56, 57, 59, 58), (58, 59, 61, 60), (3, 1, 63, 61, 59, 57, 55, 53, 51, 49, 47, 45, 43, 41, 39, 37, 35, 33, 31, 29, 27, 25, 23, 21, 19, 17, 15, 13, 11, 9, 7, 5), (60, 61, 63, 62), (62, 63, 1, 0), (0, 2, 4, 6, 8, 10, 12, 14, 16, 18, 20, 22, 24, 26, 28, 30, 32, 34, 36, 38, 40, 42, 44, 46, 48, 50, 52, 54, 56, 58, 60, 62)])
me_cylinder.use_remesh_preserve_volume = False
me_cylinder.use_remesh_preserve_attributes = False
me_cylinder.use_mirror_vertex_groups = False
me_cylinder.update()
me_cube_003 = bpy.data.meshes.new('Cube.003')
me_cube_003.from_pydata([(0.9291, 0.2756, 0.2756), (0.9867, 0.351, 0.2208), (0.9867, 0.2467, 0.1869), (0.9867, 0.1823, 0.2756), (0.9867, 0.2467, 0.3642), (0.9867, 0.351, 0.3304), (0.9447, 0.2586, 0.2234), (0.9447, 0.3199, 0.2433), (0.9785, 0.303, 0.1912), (0.9785, 0.3642, 0.2756), (0.9447, 0.3199, 0.3078), (0.9447, 0.2208, 0.2756), (0.9785, 0.2038, 0.2234), (0.9447, 0.2586, 0.3277), (0.9785, 0.2038, 0.3277), (0.9785, 0.303, 0.3599), (0.9291, -2.312e-08, 0.2756), (0.9867, 0.07544, 0.2208), (0.9867, -0.02881, 0.1869), (0.9867, -0.09325, 0.2756), (0.9867, -0.02881, 0.3642), (0.9867, 0.07544, 0.3304), (0.9447, -0.01694, 0.2234), (0.9447, 0.04434, 0.2433), (0.9785, 0.02741, 0.1912), (0.9785, 0.08868, 0.2756), (0.9447, 0.04434, 0.3078), (0.9447, -0.05481, 0.2756), (0.9785, -0.07175, 0.2234), (0.9447, -0.01694, 0.3277), (0.9785, -0.07175, 0.3277), (0.9785, 0.02741, 0.3599), (0.9291, -0.2756, 0.2756), (0.9867, -0.2001, 0.2208), (0.9867, -0.3044, 0.1869), (0.9867, -0.3688, 0.2756), (0.9867, -0.3044, 0.3642), (0.9867, -0.2001, 0.3304), (0.9447, -0.2925, 0.2234), (0.9447, -0.2312, 0.2433), (0.9785, -0.2482, 0.1912), (0.9785, -0.1869, 0.2756), (0.9447, -0.2312, 0.3078), (0.9447, -0.3304, 0.2756), (0.9785, -0.3473, 0.2234), (0.9447, -0.2925, 0.3277), (0.9785, -0.3473, 0.3277), (0.9785, -0.2482, 0.3599), (0.9291, 0.2756, -0.2756), (0.9867, 0.351, -0.3304), (0.9867, 0.2467, -0.3642), (0.9867, 0.1823, -0.2756), (0.9867, 0.2467, -0.1869), (0.9867, 0.351, -0.2208), (0.9447, 0.2586, -0.3277), (0.9447, 0.3199, -0.3078), (0.9785, 0.303, -0.3599), (0.9785, 0.3642, -0.2756), (0.9447, 0.3199, -0.2433), (0.9447, 0.2208, -0.2756), (0.9785, 0.2038, -0.3277), (0.9447, 0.2586, -0.2234), (0.9785, 0.2038, -0.2234), (0.9785, 0.303, -0.1912), (0.9291, 9.657e-10, -0.2756), (0.9867, 0.07544, -0.3304), (0.9867, -0.02881, -0.3642), (0.9867, -0.09325, -0.2756), (0.9867, -0.02881, -0.1869), (0.9867, 0.07544, -0.2208), (0.9447, -0.01694, -0.3277), (0.9447, 0.04434, -0.3078), (0.9785, 0.02741, -0.3599), (0.9785, 0.08868, -0.2756), (0.9447, 0.04434, -0.2433), (0.9447, -0.05481, -0.2756), (0.9785, -0.07175, -0.3277), (0.9447, -0.01694, -0.2234), (0.9785, -0.07175, -0.2234), (0.9785, 0.02741, -0.1912), (0.9291, -0.2756, -0.2756), (0.9867, -0.2001, -0.3304), (0.9867, -0.3044, -0.3642), (0.9867, -0.3688, -0.2756), (0.9867, -0.3044, -0.1869), (0.9867, -0.2001, -0.2208), (0.9447, -0.2925, -0.3277), (0.9447, -0.2312, -0.3078), (0.9785, -0.2482, -0.3599), (0.9785, -0.1869, -0.2756), (0.9447, -0.2312, -0.2433), (0.9447, -0.3304, -0.2756), (0.9785, -0.3473, -0.3277), (0.9447, -0.2925, -0.2234), (0.9785, -0.3473, -0.2234), (0.9785, -0.2482, -0.1912), (-0.9291, 4.061e-08, 1.775e-15), (-0.9867, -0.07544, -0.05481), (-0.9867, 0.02881, -0.08868), (-0.9867, 0.09325, 4.076e-09), (-0.9867, 0.02881, 0.08868), (-0.9867, -0.07544, 0.05481), (-0.9447, 0.01694, -0.05213), (-0.9447, -0.04434, -0.03222), (-0.9785, -0.02741, -0.08434), (-0.9785, -0.08868, -3.876e-09), (-0.9447, -0.04434, 0.03222), (-0.9447, 0.05481, 2.396e-09), (-0.9785, 0.07175, -0.05213), (-0.9447, 0.01694, 0.05213), (-0.9785, 0.07175, 0.05213), (-0.9785, -0.02741, 0.08434), (-0.9291, 0.2756, -0.2756), (-0.9867, 0.2001, -0.3304), (-0.9867, 0.3044, -0.3642), (-0.9867, 0.3688, -0.2756), (-0.9867, 0.3044, -0.1869), (-0.9867, 0.2001, -0.2208), (-0.9447, 0.2925, -0.3277), (-0.9447, 0.2312, -0.3078), (-0.9785, 0.2482, -0.3599), (-0.9785, 0.1869, -0.2756), (-0.9447, 0.2312, -0.2433), (-0.9447, 0.3304, -0.2756), (-0.9785, 0.3473, -0.3277), (-0.9447, 0.2925, -0.2234), (-0.9785, 0.3473, -0.2234), (-0.9785, 0.2482, -0.1912), (-0.9291, 0.2756, 0.2756), (-0.9867, 0.2001, 0.2208), (-0.9867, 0.3044, 0.1869), (-0.9867, 0.3688, 0.2756), (-0.9867, 0.3044, 0.3642), (-0.9867, 0.2001, 0.3304), (-0.9447, 0.2925, 0.2234), (-0.9447, 0.2312, 0.2433), (-0.9785, 0.2482, 0.1912), (-0.9785, 0.1869, 0.2756), (-0.9447, 0.2312, 0.3078), (-0.9447, 0.3304, 0.2756), (-0.9785, 0.3473, 0.2234), (-0.9447, 0.2925, 0.3277), (-0.9785, 0.3473, 0.3277), (-0.9785, 0.2482, 0.3599), (-0.9291, -0.2756, 0.2756), (-0.9867, -0.351, 0.2208), (-0.9867, -0.2467, 0.1869), (-0.9867, -0.1823, 0.2756), (-0.9867, -0.2467, 0.3642), (-0.9867, -0.351, 0.3304), (-0.9447, -0.2586, 0.2234), (-0.9447, -0.3199, 0.2433), (-0.9785, -0.303, 0.1912), (-0.9785, -0.3642, 0.2756), (-0.9447, -0.3199, 0.3078), (-0.9447, -0.2208, 0.2756), (-0.9785, -0.2038, 0.2234), (-0.9447, -0.2586, 0.3277), (-0.9785, -0.2038, 0.3277), (-0.9785, -0.303, 0.3599), (-0.9291, -0.2756, -0.2756), (-0.9867, -0.351, -0.3304), (-0.9867, -0.2467, -0.3642), (-0.9867, -0.1823, -0.2756), (-0.9867, -0.2467, -0.1869), (-0.9867, -0.351, -0.2208), (-0.9447, -0.2586, -0.3277), (-0.9447, -0.3199, -0.3078), (-0.9785, -0.303, -0.3599), (-0.9785, -0.3642, -0.2756), (-0.9447, -0.3199, -0.2433), (-0.9447, -0.2208, -0.2756), (-0.9785, -0.2038, -0.3277), (-0.9447, -0.2586, -0.2234), (-0.9785, -0.2038, -0.2234), (-0.9785, -0.303, -0.1912), (0.2756, -0.9291, -0.2756), (0.351, -0.9867, -0.3304), (0.2467, -0.9867, -0.3642), (0.1823, -0.9867, -0.2756), (0.2467, -0.9867, -0.1869), (0.351, -0.9867, -0.2208), (0.2586, -0.9447, -0.3277), (0.3199, -0.9447, -0.3078), (0.303, -0.9785, -0.3599), (0.3642, -0.9785, -0.2756), (0.3199, -0.9447, -0.2433), (0.2208, -0.9447, -0.2756), (0.2038, -0.9785, -0.3277), (0.2586, -0.9447, -0.2234), (0.2038, -0.9785, -0.2234), (0.303, -0.9785, -0.1912), (0.2756, -0.9291, 0.2756), (0.351, -0.9867, 0.2208), (0.2467, -0.9867, 0.1869), (0.1823, -0.9867, 0.2756), (0.2467, -0.9867, 0.3642), (0.351, -0.9867, 0.3304), (0.2586, -0.9447, 0.2234), (0.3199, -0.9447, 0.2433), (0.303, -0.9785, 0.1912), (0.3642, -0.9785, 0.2756), (0.3199, -0.9447, 0.3078), (0.2208, -0.9447, 0.2756), (0.2038, -0.9785, 0.2234), (0.2586, -0.9447, 0.3277), (0.2038, -0.9785, 0.3277), (0.303, -0.9785, 0.3599), (-0.2756, -0.9291, 0.2756), (-0.2001, -0.9867, 0.2208), (-0.3044, -0.9867, 0.1869), (-0.3688, -0.9867, 0.2756), (-0.3044, -0.9867, 0.3642), (-0.2001, -0.9867, 0.3304), (-0.2925, -0.9447, 0.2234), (-0.2312, -0.9447, 0.2433), (-0.2482, -0.9785, 0.1912), (-0.1869, -0.9785, 0.2756), (-0.2312, -0.9447, 0.3078), (-0.3304, -0.9447, 0.2756), (-0.3473, -0.9785, 0.2234), (-0.2925, -0.9447, 0.3277), (-0.3473, -0.9785, 0.3277), (-0.2482, -0.9785, 0.3599), (-0.2756, -0.9291, -0.2756), (-0.2001, -0.9867, -0.3304), (-0.3044, -0.9867, -0.3642), (-0.3688, -0.9867, -0.2756), (-0.3044, -0.9867, -0.1869), (-0.2001, -0.9867, -0.2208), (-0.2925, -0.9447, -0.3277), (-0.2312, -0.9447, -0.3078), (-0.2482, -0.9785, -0.3599), (-0.1869, -0.9785, -0.2756), (-0.2312, -0.9447, -0.2433), (-0.3304, -0.9447, -0.2756), (-0.3473, -0.9785, -0.3277), (-0.2925, -0.9447, -0.2234), (-0.3473, -0.9785, -0.2234), (-0.2482, -0.9785, -0.1912), (0.0, -8.122e-08, -0.9291), (0.07544, 0.05481, -0.9867), (-0.02881, 0.08868, -0.9867), (-0.09325, -8.626e-08, -0.9867), (-0.02881, -0.08868, -0.9867), (0.07544, -0.05481, -0.9867), (-0.01694, 0.05213, -0.9447), (0.04434, 0.03222, -0.9447), (0.02741, 0.08434, -0.9785), (0.08868, -8.555e-08, -0.9785), (0.04434, -0.03222, -0.9447), (-0.05481, -8.259e-08, -0.9447), (-0.07175, 0.05213, -0.9785), (-0.01694, -0.05213, -0.9447), (-0.07175, -0.05213, -0.9785), (0.02741, -0.08434, -0.9785), (-0.2756, 0.2756, -0.9291), (-0.2001, 0.3304, -0.9867), (-0.3044, 0.3642, -0.9867), (-0.3688, 0.2756, -0.9867), (-0.3044, 0.1869, -0.9867), (-0.2001, 0.2208, -0.9867), (-0.2925, 0.3277, -0.9447), (-0.2312, 0.3078, -0.9447), (-0.2482, 0.3599, -0.9785), (-0.1869, 0.2756, -0.9785), (-0.2312, 0.2433, -0.9447), (-0.3304, 0.2756, -0.9447), (-0.3473, 0.3277, -0.9785), (-0.2925, 0.2234, -0.9447), (-0.3473, 0.2234, -0.9785), (-0.2482, 0.1912, -0.9785), (0.2756, -0.2756, -0.9291), (0.351, -0.2208, -0.9867), (0.2467, -0.1869, -0.9867), (0.1823, -0.2756, -0.9867), (0.2467, -0.3642, -0.9867), (0.351, -0.3304, -0.9867), (0.2586, -0.2234, -0.9447), (0.3199, -0.2433, -0.9447), (0.303, -0.1912, -0.9785), (0.3642, -0.2756, -0.9785), (0.3199, -0.3078, -0.9447), (0.2208, -0.2756, -0.9447), (0.2038, -0.2234, -0.9785), (0.2586, -0.3277, -0.9447), (0.2038, -0.3277, -0.9785), (0.303, -0.3599, -0.9785), (0.2756, 0.9291, -0.2756), (0.351, 0.9867, -0.2208), (0.2467, 0.9867, -0.1869), (0.1823, 0.9867, -0.2756), (0.2467, 0.9867, -0.3642), (0.351, 0.9867, -0.3304), (0.2586, 0.9447, -0.2234), (0.3199, 0.9447, -0.2433), (0.303, 0.9785, -0.1912), (0.3642, 0.9785, -0.2756), (0.3199, 0.9447, -0.3078), (0.2208, 0.9447, -0.2756), (0.2038, 0.9785, -0.2234), (0.2586, 0.9447, -0.3277), (0.2038, 0.9785, -0.3277), (0.303, 0.9785, -0.3599), (-0.2756, 0.9291, 0.2756), (-0.2001, 0.9867, 0.3304), (-0.3044, 0.9867, 0.3642), (-0.3688, 0.9867, 0.2756), (-0.3044, 0.9867, 0.1869), (-0.2001, 0.9867, 0.2208), (-0.2925, 0.9447, 0.3277), (-0.2312, 0.9447, 0.3078), (-0.2482, 0.9785, 0.3599), (-0.1869, 0.9785, 0.2756), (-0.2312, 0.9447, 0.2433), (-0.3304, 0.9447, 0.2756), (-0.3473, 0.9785, 0.3277), (-0.2925, 0.9447, 0.2234), (-0.3473, 0.9785, 0.2234), (-0.2482, 0.9785, 0.1912), (0.0, 0.0, 0.9291), (0.07544, -0.05481, 0.9867), (-0.02881, -0.08868, 0.9867), (-0.09325, 0.0, 0.9867), (-0.02881, 0.08868, 0.9867), (0.07544, 0.05481, 0.9867), (-0.01694, -0.05213, 0.9447), (0.04434, -0.03222, 0.9447), (0.02741, -0.08434, 0.9785), (0.08868, 0.0, 0.9785), (0.04434, 0.03222, 0.9447), (-0.05481, 0.0, 0.9447), (-0.07175, -0.05213, 0.9785), (-0.01694, 0.05213, 0.9447), (-0.07175, 0.05213, 0.9785), (0.02741, 0.08434, 0.9785), (0.0, 0.9743, 0.9743), (0.1901, 0.9555, 0.9743), (0.1901, 0.9555, -0.9743), (0.3728, 0.9001, 0.9743), (0.3728, 0.9001, -0.9743), (0.5413, 0.8101, 0.9743), (0.6365, 0.9525, 0.7655), (0.6365, 0.9525, -0.7655), (0.5413, 0.8101, -0.9743), (0.6889, 0.6889, 0.9743), (0.8101, 0.8101, 0.7655), (0.9001, 0.9001, 0.5273), (0.9555, 0.9555, 0.2688), (0.9743, 0.9743, 1.04e-07), (0.9555, 0.9555, -0.2688), (0.9001, 0.9001, -0.5273), (0.8101, 0.8101, -0.7655), (0.6889, 0.6889, -0.9743), (0.8101, 0.5413, 0.9743), (0.9525, 0.6365, 0.7655), (0.9525, 0.6365, -0.7655), (0.8101, 0.5413, -0.9743), (0.9001, 0.3728, 0.9743), (0.9001, 0.3728, -0.9743), (0.9555, 0.1901, 0.9743), (0.9555, 0.1901, -0.9743), (0.9743, -4.398e-07, 0.9743), (0.9743, -4.398e-07, -0.9743), (0.9555, -0.1901, 0.9743), (0.9555, -0.1901, -0.9743), (0.9001, -0.3728, 0.9743), (0.9001, -0.3728, -0.9743), (0.8101, -0.5413, 0.9743), (0.9525, -0.6365, 0.7655), (0.9525, -0.6365, -0.7655), (0.8101, -0.5413, -0.9743), (0.6889, -0.6889, 0.9743), (0.8101, -0.8101, 0.7655), (0.9001, -0.9001, 0.5273), (0.9555, -0.9555, 0.2688), (0.9743, -0.9743, 1.04e-07), (0.9555, -0.9555, -0.2688), (0.9001, -0.9001, -0.5273), (0.8101, -0.8101, -0.7655), (0.6889, -0.6889, -0.9743), (0.5413, -0.8101, 0.9743), (0.6365, -0.9525, 0.7655), (0.6365, -0.9525, -0.7655), (0.5413, -0.8101, -0.9743), (0.3728, -0.9001, 0.9743), (0.3728, -0.9001, -0.9743), (0.1901, -0.9555, 0.9743), (0.1901, -0.9555, -0.9743), (-3.56e-08, -0.9743, 0.9743), (-3.56e-08, -0.9743, -0.9743), (-0.1901, -0.9555, 0.9743), (-0.1901, -0.9555, -0.9743), (-0.3728, -0.9001, 0.9743), (-0.3728, -0.9001, -0.9743), (-0.5413, -0.8101, 0.9743), (-0.6365, -0.9525, 0.7655), (-0.6365, -0.9525, -0.7655), (-0.5413, -0.8101, -0.9743), (-0.6889, -0.6889, 0.9743), (-0.8101, -0.8101, 0.7655), (-0.9001, -0.9001, 0.5273), (-0.9555, -0.9555, 0.2688), (-0.9743, -0.9743, 1.04e-07), (-0.9555, -0.9555, -0.2688), (-0.9001, -0.9001, -0.5273), (-0.8101, -0.8101, -0.7655), (-0.6889, -0.6889, -0.9743), (-0.8101, -0.5413, 0.9743), (-0.9525, -0.6365, 0.7655), (-0.9525, -0.6365, -0.7655), (-0.8101, -0.5413, -0.9743), (-0.9001, -0.3728, 0.9743), (-0.9001, -0.3728, -0.9743), (-0.9555, -0.1901, 0.9743), (-0.9555, -0.1901, -0.9743), (-0.9743, -2.55e-07, 0.9743), (-0.9743, -2.55e-07, -0.9743), (-0.9555, 0.1901, 0.9743), (-0.9555, 0.1901, -0.9743), (-0.9001, 0.3728, 0.9743), (-0.9001, 0.3728, -0.9743), (-0.8101, 0.5413, 0.9743), (-0.9525, 0.6365, 0.7655), (-0.9525, 0.6365, -0.7655), (-0.8101, 0.5413, -0.9743), (-0.6889, 0.6889, 0.9743), (-0.8101, 0.8101, 0.7655), (-0.9001, 0.9001, 0.5273), (-0.9555, 0.9555, 0.2688), (-0.9743, 0.9743, 1.04e-07), (-0.9555, 0.9555, -0.2688), (-0.9001, 0.9001, -0.5273), (-0.8101, 0.8101, -0.7655), (-0.6889, 0.6889, -0.9743), (-0.5413, 0.8101, 0.9743), (-0.6365, 0.9525, 0.7655), (-0.6365, 0.9525, -0.7655), (-0.5413, 0.8101, -0.9743), (-0.3728, 0.9001, 0.9743), (-0.3728, 0.9001, -0.9743), (-0.1901, 0.9555, 0.9743), (-0.1901, 0.9555, -0.9743), (2.108e-07, 0.9743, -0.9743), (0.9429, -4.382e-07, 1.0), (1.0, -4.429e-07, 0.9429), (1.0, -0.1989, 0.919), (1.0, -0.4142, 0.8425), (1.0, -0.5477, 0.7655), (1.0, -0.6682, 0.6587), (1.0, -0.7784, 0.5273), (1.0, -0.9013, 0.2688), (1.0, -0.9429, 1.04e-07), (0.9429, -1.0, 1.04e-07), (1.0, -0.9013, -0.2688), (1.0, -0.7784, -0.5273), (1.0, -0.1989, -0.919), (1.0, -0.5477, -0.7655), (1.0, -0.6682, -0.6587), (0.9429, -4.444e-07, -1.0), (1.0, -4.429e-07, -0.9429), (0.9248, -0.1839, -1.0), (1.0, -0.4142, -0.8425), (0.9248, -0.1839, 1.0), (0.8711, -0.3608, 1.0), (0.784, -0.5238, 1.0), (0.6667, -0.6667, 1.0), (0.6682, -1.0, 0.6587), (0.7784, -1.0, 0.5273), (0.9013, -1.0, 0.2688), (0.9013, -1.0, -0.2688), (0.7784, -1.0, -0.5273), (0.6682, -1.0, -0.6587), (0.8711, -0.3608, -1.0), (0.784, -0.5238, -1.0), (0.6667, -0.6667, -1.0), (0.5238, -0.784, 1.0), (0.3608, -0.8711, 1.0), (0.1839, -0.9248, 1.0), (0.5477, -1.0, 0.7655), (0.4142, -1.0, 0.8425), (0.1989, -1.0, 0.919), (0.5477, -1.0, -0.7655), (0.4142, -1.0, -0.8425), (0.5238, -0.784, -1.0), (0.3608, -0.8711, -1.0), (0.1989, -1.0, -0.919), (-2.48e-08, -0.9429, 1.0), (-4.794e-08, -1.0, 0.9429), (-4.794e-08, -1.0, -0.9429), (0.1839, -0.9248, -1.0), (-3.252e-08, -0.9429, -1.0), (-0.1839, -0.9248, 1.0), (-0.1989, -1.0, 0.919), (-0.1989, -1.0, -0.919), (-0.1839, -0.9248, -1.0), (-0.5238, -0.784, 1.0), (-0.3608, -0.8711, 1.0), (-0.4142, -1.0, 0.8425), (-0.4142, -1.0, -0.8425), (-0.5238, -0.784, -1.0), (-0.3608, -0.8711, -1.0), (-0.9429, -2.75e-07, 1.0), (-0.9248, -0.1839, 1.0), (-0.8711, -0.3608, 1.0), (-0.784, -0.5238, 1.0), (-0.6667, -0.6667, 1.0), (-0.5477, -1.0, 0.7655), (-0.6682, -1.0, 0.6587), (-0.7784, -1.0, 0.5273), (-0.9013, -1.0, 0.2688), (-0.9013, -1.0, -0.2688), (-0.7784, -1.0, -0.5273), (-0.5477, -1.0, -0.7655), (-0.6682, -1.0, -0.6587), (-0.9429, -2.704e-07, -1.0), (-0.9248, -0.1839, -1.0), (-0.8711, -0.3608, -1.0), (-0.784, -0.5238, -1.0), (-0.6667, -0.6667, -1.0), (-1.0, -0.1989, 0.919), (-1.0, -2.457e-07, 0.9429), (-1.0, -0.4142, 0.8425), (-1.0, -0.5477, 0.7655), (-1.0, -0.6682, 0.6587), (-1.0, -0.7784, 0.5273), (-1.0, -0.9013, 0.2688), (-1.0, -0.9429, 1.04e-07), (-0.9429, -1.0, 1.04e-07), (-1.0, -0.9013, -0.2688), (-1.0, -0.5477, -0.7655), (-1.0, -0.6682, -0.6587), (-1.0, -0.7784, -0.5273), (-1.0, -2.457e-07, -0.9429), (-1.0, -0.1989, -0.919), (-1.0, -0.4142, -0.8425), (1.0, 0.1989, 0.919), (1.0, 0.1989, -0.919), (0.9248, 0.1839, 1.0), (0.9248, 0.1839, -1.0), (-0.9248, 0.1839, 1.0), (-1.0, 0.1989, 0.919), (-1.0, 0.1989, -0.919), (-0.9248, 0.1839, -1.0), (0.8711, 0.3608, 1.0), (-0.8711, 0.3608, 1.0), (1.0, 0.4142, 0.8425), (-1.0, 0.4142, 0.8425), (1.0, 0.4142, -0.8425), (-0.8711, 0.3608, -1.0), (-1.0, 0.4142, -0.8425), (0.8711, 0.3608, -1.0), (0.784, 0.5238, 1.0), (-0.784, 0.5238, 1.0), (0.784, 0.5238, -1.0), (-0.784, 0.5238, -1.0), (0.6667, 0.6667, 1.0), (-0.6667, 0.6667, 1.0), (1.0, 0.6682, 0.6587), (1.0, 0.5477, 0.7655), (-1.0, 0.5477, 0.7655), (-1.0, 0.6682, 0.6587), (1.0, 0.5477, -0.7655), (1.0, 0.6682, -0.6587), (-1.0, 0.5477, -0.7655), (-1.0, 0.6682, -0.6587), (0.6667, 0.6667, -1.0), (-0.6667, 0.6667, -1.0), (0.5238, 0.784, 1.0), (0.3608, 0.8711, 1.0), (-0.3608, 0.8711, 1.0), (-0.5238, 0.784, 1.0), (0.1839, 0.9248, 1.0), (-0.1839, 0.9248, 1.0), (1.0, 0.9013, 0.2688), (1.0, 0.7784, 0.5273), (-1.0, 0.9013, 0.2688), (-1.0, 0.7784, 0.5273), (1.0, 0.9013, -0.2688), (1.0, 0.7784, -0.5273), (-1.0, 0.9013, -0.2688), (-1.0, 0.7784, -0.5273), (0.3608, 0.8711, -1.0), (0.1839, 0.9248, -1.0), (-0.1839, 0.9248, -1.0), (-0.5238, 0.784, -1.0), (0.5238, 0.784, -1.0), (-0.3608, 0.8711, -1.0), (0.4142, 1.0, 0.8425), (0.5477, 1.0, 0.7655), (0.1989, 1.0, 0.919), (0.0, 0.9429, 1.0), (-0.4142, 1.0, 0.8425), (-0.1989, 1.0, 0.919), (-0.5477, 1.0, 0.7655), (0.6682, 1.0, 0.6587), (0.7784, 1.0, 0.5273), (0.0, 1.0, 0.9429), (-0.6682, 1.0, 0.6587), (-0.7784, 1.0, 0.5273), (0.9013, 1.0, 0.2688), (-0.9013, 1.0, 0.2688), (1.0, 0.9429, 1.04e-07), (0.9429, 1.0, 1.04e-07), (-0.9429, 1.0, 1.04e-07), (-1.0, 0.9429, 1.04e-07), (0.9013, 1.0, -0.2688), (-0.9013, 1.0, -0.2688), (0.7784, 1.0, -0.5273), (0.6682, 1.0, -0.6587), (0.5477, 1.0, -0.7655), (-0.6682, 1.0, -0.6587), (-0.7784, 1.0, -0.5273), (0.4142, 1.0, -0.8425), (0.1989, 1.0, -0.919), (2.355e-07, 1.0, -0.9429), (-0.5477, 1.0, -0.7655), (-0.4142, 1.0, -0.8425), (1.791e-07, 0.9429, -1.0), (-0.1989, 1.0, -0.919), (0.04067, 0.08434, 1.0), (0.01668, 0.09214, 1.0), (0.08219, 0.04838, 1.0), (0.09278, 0.01261, 1.0), (0.09278, -0.01261, 1.0), (0.07141, -0.06322, 1.0), (0.04067, -0.08434, 1.0), (0.08219, -0.04838, 1.0), (0.07141, 0.06322, 1.0), (0.01668, -0.09214, 1.0), (-0.02061, -0.09312, 1.0), (-0.03806, -0.08745, 1.0), (-0.06765, 0.06474, 1.0), (-0.03806, 0.08745, 1.0), (-0.08248, -0.04433, 1.0), (-0.09493, -0.009171, 1.0), (-0.09493, 0.009171, 1.0), (-0.02061, 0.09312, 1.0), (-0.08248, 0.04433, 1.0), (-0.06765, -0.06474, 1.0), (-0.2042, 1.0, 0.3388), (-0.2349, 1.0, 0.3599), (-0.1934, 1.0, 0.2272), (-0.1828, 1.0, 0.2629), (-0.1828, 1.0, 0.2882), (-0.2349, 1.0, 0.1912), (-0.2589, 1.0, 0.1834), (-0.1934, 1.0, 0.3239), (-0.2042, 1.0, 0.2123), (-0.2589, 1.0, 0.3677), (-0.2962, 1.0, 0.3687), (-0.3136, 1.0, 0.363), (-0.3432, 1.0, 0.2108), (-0.3136, 1.0, 0.1881), (-0.358, 1.0, 0.3199), (-0.3705, 1.0, 0.2847), (-0.3705, 1.0, 0.2664), (-0.3432, 1.0, 0.3403), (-0.358, 1.0, 0.2312), (-0.2962, 1.0, 0.1824), (0.347, 1.0, -0.2123), (0.3162, 1.0, -0.1912), (0.3577, 1.0, -0.3239), (0.3683, 1.0, -0.2882), (0.3683, 1.0, -0.2629), (0.3162, 1.0, -0.3599), (0.2922, 1.0, -0.3677), (0.3577, 1.0, -0.2272), (0.347, 1.0, -0.3388), (0.2922, 1.0, -0.1834), (0.2549, 1.0, -0.1824), (0.2375, 1.0, -0.1881), (0.2079, 1.0, -0.3403), (0.2375, 1.0, -0.363), (0.1931, 1.0, -0.2312), (0.1806, 1.0, -0.2664), (0.1806, 1.0, -0.2847), (0.2079, 1.0, -0.2108), (0.1931, 1.0, -0.3199), (0.2549, 1.0, -0.3687), (0.2549, -0.1824, -1.0), (0.2375, -0.1881, -1.0), (0.3577, -0.2272, -1.0), (0.347, -0.2123, -1.0), (0.3683, -0.2629, -1.0), (0.3683, -0.2882, -1.0), (0.1806, -0.2664, -1.0), (0.1806, -0.2847, -1.0), (0.3577, -0.3239, -1.0), (0.347, -0.3388, -1.0), (0.2375, -0.363, -1.0), (0.2549, -0.3687, -1.0), (0.2922, -0.1834, -1.0), (0.2079, -0.2108, -1.0), (0.3162, -0.1912, -1.0), (0.1931, -0.2312, -1.0), (0.1931, -0.3199, -1.0), (0.2079, -0.3403, -1.0), (0.3162, -0.3599, -1.0), (0.2922, -0.3677, -1.0), (-0.2962, 0.3687, -1.0), (-0.3136, 0.363, -1.0), (-0.1934, 0.3239, -1.0), (-0.2042, 0.3388, -1.0), (-0.1828, 0.2882, -1.0), (-0.1828, 0.2629, -1.0), (-0.3705, 0.2847, -1.0), (-0.3705, 0.2664, -1.0), (-0.1934, 0.2272, -1.0), (-0.2042, 0.2123, -1.0), (-0.3136, 0.1881, -1.0), (-0.2962, 0.1824, -1.0), (-0.2589, 0.3677, -1.0), (-0.3432, 0.3403, -1.0), (-0.2349, 0.3599, -1.0), (-0.358, 0.3199, -1.0), (-0.358, 0.2312, -1.0), (-0.3432, 0.2108, -1.0), (-0.2349, 0.1912, -1.0), (-0.2589, 0.1834, -1.0), (-0.02061, 0.09312, -1.0), (-0.03806, 0.08745, -1.0), (0.08219, 0.04838, -1.0), (0.07141, 0.06322, -1.0), (0.09278, 0.01261, -1.0), (0.09278, 0.004004, -1.0), (0.09278, -0.01261, -1.0), (-0.09493, -0.009171, -1.0), (-0.09493, 0.009171, -1.0), (0.08219, -0.04838, -1.0), (0.07141, -0.06322, -1.0), (-0.03806, -0.08745, -1.0), (-0.02061, -0.09312, -1.0), (0.01668, 0.09214, -1.0), (-0.06765, 0.06474, -1.0), (0.04067, 0.08434, -1.0), (-0.08248, 0.04433, -1.0), (-0.08248, -0.04433, -1.0), (-0.06765, -0.06474, -1.0), (0.04067, -0.08434, -1.0), (0.01668, -0.09214, -1.0), (-0.3136, -1.0, -0.1881), (-0.2962, -1.0, -0.1824), (-0.2042, -1.0, -0.2123), (-0.1934, -1.0, -0.2272), (-0.1828, -1.0, -0.2629), (-0.1828, -1.0, -0.2882), (-0.3705, -1.0, -0.2847), (-0.3705, -1.0, -0.2664), (-0.1934, -1.0, -0.3239), (-0.2042, -1.0, -0.3388), (-0.2962, -1.0, -0.3687), (-0.3136, -1.0, -0.363), (-0.3432, -1.0, -0.2108), (-0.358, -1.0, -0.2312), (-0.2349, -1.0, -0.1912), (-0.358, -1.0, -0.3199), (-0.3432, -1.0, -0.3403), (-0.2589, -1.0, -0.3677), (-0.2349, -1.0, -0.3599), (-0.2589, -1.0, -0.1834), (-0.3136, -1.0, 0.363), (-0.2962, -1.0, 0.3687), (-0.2042, -1.0, 0.3388), (-0.1934, -1.0, 0.3239), (-0.1828, -1.0, 0.2882), (-0.1828, -1.0, 0.2629), (-0.3705, -1.0, 0.2664), (-0.3705, -1.0, 0.2847), (-0.1934, -1.0, 0.2272), (-0.2042, -1.0, 0.2123), (-0.2962, -1.0, 0.1824), (-0.3136, -1.0, 0.1881), (-0.3432, -1.0, 0.3403), (-0.358, -1.0, 0.3199), (-0.2349, -1.0, 0.3599), (-0.358, -1.0, 0.2312), (-0.3432, -1.0, 0.2108), (-0.2589, -1.0, 0.1834), (-0.2349, -1.0, 0.1912), (-0.2589, -1.0, 0.3677), (0.2375, -1.0, 0.363), (0.2549, -1.0, 0.3687), (0.347, -1.0, 0.3388), (0.3577, -1.0, 0.3239), (0.3683, -1.0, 0.2882), (0.3683, -1.0, 0.2629), (0.1806, -1.0, 0.2664), (0.1806, -1.0, 0.2847), (0.3577, -1.0, 0.2272), (0.347, -1.0, 0.2123), (0.2549, -1.0, 0.1824), (0.2375, -1.0, 0.1881), (0.2079, -1.0, 0.3403), (0.1931, -1.0, 0.3199), (0.3162, -1.0, 0.3599), (0.1931, -1.0, 0.2312), (0.2079, -1.0, 0.2108), (0.2922, -1.0, 0.1834), (0.3162, -1.0, 0.1912), (0.2922, -1.0, 0.3677), (0.2375, -1.0, -0.1881), (0.2549, -1.0, -0.1824), (0.347, -1.0, -0.2123), (0.3577, -1.0, -0.2272), (0.3683, -1.0, -0.2629), (0.3683, -1.0, -0.2659), (0.3683, -1.0, -0.2882), (0.1806, -1.0, -0.2847), (0.1806, -1.0, -0.2664), (0.3577, -1.0, -0.3239), (0.347, -1.0, -0.3388), (0.2549, -1.0, -0.3687), (0.2375, -1.0, -0.363), (0.2079, -1.0, -0.2108), (0.1931, -1.0, -0.2312), (0.3162, -1.0, -0.1912), (0.1812, -1.0, -0.2649), (0.1931, -1.0, -0.3199), (0.2079, -1.0, -0.3403), (0.2922, -1.0, -0.3677), (0.3162, -1.0, -0.3599), (0.2922, -1.0, -0.1834), (-1.0, -0.2375, -0.1881), (-1.0, -0.2549, -0.1824), (-1.0, -0.347, -0.2123), (-1.0, -0.3577, -0.2272), (-1.0, -0.3683, -0.2629), (-1.0, -0.3683, -0.2882), (-1.0, -0.1806, -0.2847), (-1.0, -0.1806, -0.2664), (-1.0, -0.3577, -0.3239), (-1.0, -0.347, -0.3388), (-1.0, -0.2549, -0.3687), (-1.0, -0.2375, -0.363), (-1.0, -0.2079, -0.2108), (-1.0, -0.1931, -0.2312), (-1.0, -0.3162, -0.1912), (-1.0, -0.1931, -0.3199), (-1.0, -0.2079, -0.3403), (-1.0, -0.2922, -0.3677), (-1.0, -0.3162, -0.3599), (-1.0, -0.2922, -0.1834), (-1.0, -0.2375, 0.363), (-1.0, -0.2549, 0.3687), (-1.0, -0.347, 0.3388), (-1.0, -0.3577, 0.3239), (-1.0, -0.3683, 0.2882), (-1.0, -0.1806, 0.2664), (-1.0, -0.1806, 0.2847), (-1.0, -0.3683, 0.2629), (-1.0, -0.3577, 0.2272), (-1.0, -0.347, 0.2123), (-1.0, -0.2549, 0.1824), (-1.0, -0.2375, 0.1881), (-1.0, -0.2079, 0.3403), (-1.0, -0.1931, 0.3199), (-1.0, -0.3162, 0.3599), (-1.0, -0.1931, 0.2312), (-1.0, -0.2079, 0.2108), (-1.0, -0.2922, 0.1834), (-1.0, -0.3162, 0.1912), (-1.0, -0.2922, 0.3677), (-1.0, 0.3136, 0.363), (-1.0, 0.2962, 0.3687), (-1.0, 0.2042, 0.3388), (-1.0, 0.1934, 0.3239), (-1.0, 0.1828, 0.2882), (-1.0, 0.3705, 0.2847), (-1.0, 0.3705, 0.2676), (-1.0, 0.3705, 0.2664), (-1.0, 0.1828, 0.2672), (-1.0, 0.1828, 0.2629), (-1.0, 0.1934, 0.2272), (-1.0, 0.2042, 0.2123), (-1.0, 0.2962, 0.1824), (-1.0, 0.3136, 0.1881), (-1.0, 0.3432, 0.3403), (-1.0, 0.358, 0.3199), (-1.0, 0.2349, 0.3599), (-1.0, 0.358, 0.2312), (-1.0, 0.3432, 0.2108), (-1.0, 0.2589, 0.1834), (-1.0, 0.2349, 0.1912), (-1.0, 0.2589, 0.3677), (-1.0, 0.3136, -0.1881), (-1.0, 0.2962, -0.1824), (-1.0, 0.2042, -0.2123), (-1.0, 0.1934, -0.2272), (-1.0, 0.1828, -0.2629), (-1.0, 0.1828, -0.2882), (-1.0, 0.3705, -0.2847), (-1.0, 0.3705, -0.2664), (-1.0, 0.1934, -0.3239), (-1.0, 0.2042, -0.3388), (-1.0, 0.2962, -0.3687), (-1.0, 0.3136, -0.363), (-1.0, 0.3432, -0.2108), (-1.0, 0.358, -0.2312), (-1.0, 0.2349, -0.1912), (-1.0, 0.358, -0.3199), (-1.0, 0.3432, -0.3403), (-1.0, 0.2589, -0.3677), (-1.0, 0.2349, -0.3599), (-1.0, 0.2589, -0.1834), (-1.0, 0.03806, 0.08745), (-1.0, 0.02061, 0.09312), (-1.0, -0.07141, 0.06322), (-1.0, -0.08219, 0.04838), (-1.0, -0.09278, 0.01261), (-1.0, 0.09493, -0.009171), (-1.0, 0.09493, 0.009171), (-1.0, -0.09278, -0.01261), (-1.0, -0.08219, -0.04838), (-1.0, -0.07141, -0.06322), (-1.0, 0.02061, -0.09312), (-1.0, 0.03806, -0.08745), (-1.0, 0.06765, 0.06474), (-1.0, 0.08248, 0.04433), (-1.0, -0.04067, 0.08434), (-1.0, 0.08248, -0.04433), (-1.0, 0.06765, -0.06474), (-1.0, -0.01668, -0.09214), (-1.0, -0.04067, -0.08434), (-1.0, -0.01668, 0.09214), (1.0, -0.2349, -0.1912), (1.0, -0.2589, -0.1834), (1.0, -0.1934, -0.2272), (1.0, -0.1828, -0.2629), (1.0, -0.1828, -0.2882), (1.0, -0.2042, -0.3388), (1.0, -0.2349, -0.3599), (1.0, -0.1934, -0.3239), (1.0, -0.2042, -0.2123), (1.0, -0.2589, -0.3677), (1.0, -0.2962, -0.3687), (1.0, -0.3136, -0.363), (1.0, -0.3432, -0.2108), (1.0, -0.3136, -0.1881), (1.0, -0.358, -0.3199), (1.0, -0.3705, -0.2847), (1.0, -0.3705, -0.2664), (1.0, -0.2962, -0.1824), (1.0, -0.358, -0.2312), (1.0, -0.3432, -0.3403), (1.0, 0.01668, -0.1834), (1.0, 0.04067, -0.1912), (1.0, 0.08219, -0.2272), (1.0, 0.09278, -0.2629), (1.0, 0.09278, -0.2644), (1.0, 0.09278, -0.2882), (1.0, 0.07141, -0.3388), (1.0, 0.04067, -0.3599), (1.0, 0.08219, -0.3239), (1.0, 0.07141, -0.2123), (1.0, 0.01668, -0.3677), (1.0, -0.02061, -0.3687), (1.0, -0.03806, -0.363), (1.0, -0.03806, -0.1881), (1.0, -0.06765, -0.2108), (1.0, -0.09493, -0.2847), (1.0, -0.08248, -0.3199), (1.0, -0.09493, -0.2664), (1.0, -0.02061, -0.1824), (1.0, -0.08248, -0.2312), (1.0, -0.09388, -0.2634), (1.0, -0.06765, -0.3403), (1.0, 0.3162, -0.1912), (1.0, 0.2922, -0.1834), (1.0, 0.3577, -0.2272), (1.0, 0.3683, -0.2629), (1.0, 0.3683, -0.2659), (1.0, 0.3683, -0.2882), (1.0, 0.347, -0.3388), (1.0, 0.3162, -0.3599), (1.0, 0.3577, -0.3239), (1.0, 0.347, -0.2123), (1.0, 0.2922, -0.3677), (1.0, 0.2549, -0.3687), (1.0, 0.2375, -0.363), (1.0, 0.2079, -0.2108), (1.0, 0.2375, -0.1881), (1.0, 0.1806, -0.2847), (1.0, 0.1931, -0.3199), (1.0, 0.1806, -0.2664), (1.0, 0.2549, -0.1824), (1.0, 0.1931, -0.2312), (1.0, 0.1812, -0.2649), (1.0, 0.2079, -0.3403), (1.0, -0.2349, 0.3599), (1.0, -0.2589, 0.3677), (1.0, -0.1934, 0.3239), (1.0, -0.1828, 0.2882), (1.0, -0.1828, 0.2629), (1.0, -0.2042, 0.2123), (1.0, -0.2349, 0.1912), (1.0, -0.1934, 0.2272), (1.0, -0.2042, 0.3388), (1.0, -0.2589, 0.1834), (1.0, -0.2962, 0.1824), (1.0, -0.3136, 0.1881), (1.0, -0.3136, 0.363), (1.0, -0.3432, 0.3403), (1.0, -0.358, 0.2312), (1.0, -0.3705, 0.2664), (1.0, -0.3705, 0.2847), (1.0, -0.2962, 0.3687), (1.0, -0.358, 0.3199), (1.0, -0.3432, 0.2108), (1.0, 0.04067, 0.3599), (1.0, 0.01668, 0.3677), (1.0, 0.08219, 0.3239), (1.0, 0.09278, 0.2882), (1.0, 0.09278, 0.2629), (1.0, 0.07141, 0.2123), (1.0, 0.04067, 0.1912), (1.0, 0.08219, 0.2272), (1.0, 0.05792, 0.348), (1.0, 0.07141, 0.3388), (1.0, 0.01668, 0.1834), (1.0, -0.02061, 0.1824), (1.0, -0.03806, 0.1881), (1.0, -0.06765, 0.3403), (1.0, -0.03806, 0.363), (1.0, -0.08248, 0.2312), (1.0, -0.09493, 0.2664), (1.0, -0.09493, 0.2847), (1.0, -0.02061, 0.3687), (1.0, -0.08248, 0.3199), (1.0, -0.0851, 0.3125), (1.0, -0.06765, 0.2108), (1.0, 0.2922, 0.3677), (1.0, 0.3162, 0.3599), (1.0, 0.3577, 0.3239), (1.0, 0.3683, 0.2882), (1.0, 0.3683, 0.2629), (1.0, 0.347, 0.2123), (1.0, 0.3162, 0.1912), (1.0, 0.3577, 0.2272), (1.0, 0.347, 0.3388), (1.0, 0.2922, 0.1834), (1.0, 0.2549, 0.1824), (1.0, 0.2375, 0.1881), (1.0, 0.2079, 0.3403), (1.0, 0.2375, 0.363), (1.0, 0.1806, 0.2664), (1.0, 0.1931, 0.2312), (1.0, 0.1806, 0.2847), (1.0, 0.2549, 0.3687), (1.0, 0.1931, 0.3199), (1.0, 0.2079, 0.2108)], [], [(0, 6, 7), (1, 9, 7), (0, 11, 6), (0, 13, 11), (0, 10, 13), (1, 1038, 1035, 9), (2, 1041, 1040, 8), (3, 1045, 1046, 12), (4, 1044, 1043, 14), (5, 1039, 1032, 15), (1, 1036, 1038), (2, 1042, 1041), (3, 1047, 1045), (4, 1048, 1044), (5, 1033, 1039), (15, 1031, 1048, 4), (14, 1049, 1047, 3), (12, 1050, 1042, 2), (8, 1037, 1036, 1), (9, 1034, 1033, 5), (10, 5, 15), (10, 15, 13), (13, 15, 4), (13, 4, 14), (13, 14, 11), (11, 14, 3), (11, 3, 12), (11, 12, 6), (6, 12, 2), (9, 5, 10), (9, 10, 7), (7, 10, 0), (6, 2, 8), (6, 8, 7), (7, 8, 1), (16, 22, 23), (17, 25, 23), (16, 27, 22), (16, 29, 27), (16, 26, 29), (17, 1016, 1013, 25), (18, 1020, 1019, 24), (19, 1025, 1024, 28), (20, 1023, 1022, 30), (21, 1018, 1017, 1009, 31), (17, 1014, 1016), (18, 1021, 1020), (19, 1026, 1025), (20, 1027, 1023), (21, 1011, 1018), (31, 1010, 1027, 20), (30, 1028, 1029, 1026, 19), (28, 1030, 1021, 18), (24, 1015, 1014, 17), (25, 1012, 1011, 21), (26, 21, 31), (26, 31, 29), (29, 31, 20), (29, 20, 30), (29, 30, 27), (27, 30, 19), (27, 19, 28), (27, 28, 22), (22, 28, 18), (25, 21, 26), (25, 26, 23), (23, 26, 16), (22, 18, 24), (22, 24, 23), (23, 24, 17), (32, 38, 39), (33, 41, 39), (32, 43, 38), (32, 45, 43), (32, 42, 45), (33, 996, 993, 41), (34, 999, 998, 40), (35, 1004, 1003, 44), (36, 1001, 1002, 46), (37, 997, 989, 47), (33, 994, 996), (34, 1000, 999), (35, 1005, 1004), (36, 1006, 1001), (37, 991, 997), (47, 990, 1006, 36), (46, 1007, 1005, 35), (44, 1008, 1000, 34), (40, 995, 994, 33), (41, 992, 991, 37), (42, 37, 47), (42, 47, 45), (45, 47, 36), (45, 36, 46), (45, 46, 43), (43, 46, 35), (43, 35, 44), (43, 44, 38), (38, 44, 34), (41, 37, 42), (41, 42, 39), (39, 42, 32), (38, 34, 40), (38, 40, 39), (39, 40, 33), (48, 54, 55), (49, 57, 55), (48, 59, 54), (48, 61, 59), (48, 58, 61), (49, 975, 972, 57), (50, 978, 977, 56), (51, 982, 983, 60), (52, 981, 980, 62), (53, 976, 967, 63), (49, 973, 975), (50, 979, 978), (51, 984, 982), (52, 985, 981), (53, 969, 976), (63, 968, 985, 52), (62, 986, 987, 984, 51), (60, 988, 979, 50), (56, 974, 973, 49), (57, 970, 969, 53), (58, 53, 63), (58, 63, 61), (61, 63, 52), (61, 52, 62), (61, 62, 59), (59, 62, 51), (59, 51, 60), (59, 60, 54), (54, 60, 50), (57, 53, 58), (57, 58, 55), (55, 58, 48), (54, 50, 56), (54, 56, 55), (55, 56, 49), (64, 70, 71), (65, 73, 71), (64, 75, 70), (64, 77, 75), (64, 74, 77), (65, 953, 950, 73), (66, 956, 955, 72), (67, 960, 961, 76), (68, 958, 959, 78), (69, 954, 946, 79), (65, 951, 953), (66, 957, 956), (67, 962, 960), (68, 963, 958), (69, 947, 954), (79, 945, 963, 68), (78, 964, 965, 962, 67), (76, 966, 957, 66), (72, 952, 951, 65), (73, 948, 947, 69), (74, 69, 79), (74, 79, 77), (77, 79, 68), (77, 68, 78), (77, 78, 75), (75, 78, 67), (75, 67, 76), (75, 76, 70), (70, 76, 66), (73, 69, 74), (73, 74, 71), (71, 74, 64), (70, 66, 72), (70, 72, 71), (71, 72, 65), (80, 86, 87), (81, 89, 87), (80, 91, 86), (80, 93, 91), (80, 90, 93), (81, 932, 929, 89), (82, 935, 934, 88), (83, 940, 939, 92), (84, 938, 937, 94), (85, 933, 925, 95), (81, 930, 932), (82, 936, 935), (83, 941, 940), (84, 942, 938), (85, 927, 933), (95, 926, 942, 84), (94, 943, 941, 83), (92, 944, 936, 82), (88, 931, 930, 81), (89, 928, 927, 85), (90, 85, 95), (90, 95, 93), (93, 95, 84), (93, 84, 94), (93, 94, 91), (91, 94, 83), (91, 83, 92), (91, 92, 86), (86, 92, 82), (89, 85, 90), (89, 90, 87), (87, 90, 80), (86, 82, 88), (86, 88, 87), (87, 88, 81), (96, 102, 103), (97, 105, 103), (96, 107, 102), (96, 109, 107), (96, 106, 109), (97, 913, 912, 105), (98, 915, 922, 104), (99, 910, 920, 108), (100, 905, 917, 110), (101, 907, 919, 111), (97, 914, 913), (98, 916, 915), (99, 911, 910), (100, 906, 905), (101, 908, 907), (111, 924, 906, 100), (110, 918, 911, 99), (108, 921, 916, 98), (104, 923, 914, 97), (105, 909, 908, 101), (106, 101, 111), (106, 111, 109), (109, 111, 100), (109, 100, 110), (109, 110, 107), (107, 110, 99), (107, 99, 108), (107, 108, 102), (102, 108, 98), (105, 101, 106), (105, 106, 103), (103, 106, 96), (102, 98, 104), (102, 104, 103), (103, 104, 97), (112, 118, 119), (113, 121, 119), (112, 123, 118), (112, 125, 123), (112, 122, 125), (113, 893, 890, 121), (114, 895, 902, 120), (115, 891, 900, 124), (116, 885, 897, 126), (117, 887, 899, 127), (113, 894, 893), (114, 896, 895), (115, 892, 891), (116, 886, 885), (117, 888, 887), (127, 904, 886, 116), (126, 898, 892, 115), (124, 901, 896, 114), (120, 903, 894, 113), (121, 889, 888, 117), (122, 117, 127), (122, 127, 125), (125, 127, 116), (125, 116, 126), (125, 126, 123), (123, 126, 115), (123, 115, 124), (123, 124, 118), (118, 124, 114), (121, 117, 122), (121, 122, 119), (119, 122, 112), (118, 114, 120), (118, 120, 119), (119, 120, 113), (128, 134, 135), (129, 137, 135), (128, 139, 134), (128, 141, 139), (128, 138, 141), (129, 873, 872, 137), (130, 875, 882, 136), (131, 870, 880, 140), (132, 863, 877, 142), (133, 865, 879, 143), (129, 874, 873), (130, 876, 875), (131, 868, 869, 870), (132, 864, 863), (133, 866, 865), (143, 884, 864, 132), (142, 878, 868, 131), (140, 881, 876, 130), (136, 883, 874, 129), (137, 867, 866, 133), (138, 133, 143), (138, 143, 141), (141, 143, 132), (141, 132, 142), (141, 142, 139), (139, 142, 131), (139, 131, 140), (139, 140, 134), (134, 140, 130), (137, 133, 138), (137, 138, 135), (135, 138, 128), (134, 130, 136), (134, 136, 135), (135, 136, 129), (144, 150, 151), (145, 153, 151), (144, 155, 150), (144, 157, 155), (144, 154, 157), (145, 851, 850, 153), (146, 853, 860, 152), (147, 848, 858, 156), (148, 843, 855, 158), (149, 845, 857, 159), (145, 852, 851), (146, 854, 853), (147, 849, 848), (148, 844, 843), (149, 846, 845), (159, 862, 844, 148), (158, 856, 849, 147), (156, 859, 854, 146), (152, 861, 852, 145), (153, 847, 846, 149), (154, 149, 159), (154, 159, 157), (157, 159, 148), (157, 148, 158), (157, 158, 155), (155, 158, 147), (155, 147, 156), (155, 156, 150), (150, 156, 146), (153, 149, 154), (153, 154, 151), (151, 154, 144), (150, 146, 152), (150, 152, 151), (151, 152, 145), (160, 166, 167), (161, 169, 167), (160, 171, 166), (160, 173, 171), (160, 170, 173), (161, 831, 828, 169), (162, 833, 840, 168), (163, 829, 838, 172), (164, 823, 835, 174), (165, 825, 837, 175), (161, 832, 831), (162, 834, 833), (163, 830, 829), (164, 824, 823), (165, 826, 825), (175, 842, 824, 164), (174, 836, 830, 163), (172, 839, 834, 162), (168, 841, 832, 161), (169, 827, 826, 165), (170, 165, 175), (170, 175, 173), (173, 175, 164), (173, 164, 174), (173, 174, 171), (171, 174, 163), (171, 163, 172), (171, 172, 166), (166, 172, 162), (169, 165, 170), (169, 170, 167), (167, 170, 160), (166, 162, 168), (166, 168, 167), (167, 168, 161), (176, 182, 183), (177, 185, 183), (176, 187, 182), (176, 189, 187), (176, 186, 189), (177, 810, 807, 185), (178, 812, 820, 184), (179, 808, 818, 188), (180, 801, 814, 190), (181, 803, 816, 191), (177, 811, 810), (178, 813, 812), (179, 809, 808), (180, 802, 801), (181, 804, 803), (191, 822, 802, 180), (190, 815, 817, 809, 179), (188, 819, 813, 178), (184, 821, 811, 177), (185, 805, 804, 181), (186, 181, 191), (186, 191, 189), (189, 191, 180), (189, 180, 190), (189, 190, 187), (187, 190, 179), (187, 179, 188), (187, 188, 182), (182, 188, 178), (185, 181, 186), (185, 186, 183), (183, 186, 176), (182, 178, 184), (182, 184, 183), (183, 184, 177), (192, 198, 199), (193, 201, 199), (192, 203, 198), (192, 205, 203), (192, 202, 205), (193, 789, 786, 201), (194, 791, 798, 200), (195, 787, 796, 204), (196, 781, 793, 206), (197, 783, 795, 207), (193, 790, 789), (194, 792, 791), (195, 788, 787), (196, 782, 781), (197, 784, 783), (207, 800, 782, 196), (206, 794, 788, 195), (204, 797, 792, 194), (200, 799, 790, 193), (201, 785, 784, 197), (202, 197, 207), (202, 207, 205), (205, 207, 196), (205, 196, 206), (205, 206, 203), (203, 206, 195), (203, 195, 204), (203, 204, 198), (198, 204, 194), (201, 197, 202), (201, 202, 199), (199, 202, 192), (198, 194, 200), (198, 200, 199), (199, 200, 193), (208, 214, 215), (209, 217, 215), (208, 219, 214), (208, 221, 219), (208, 218, 221), (209, 769, 766, 217), (210, 771, 778, 216), (211, 767, 776, 220), (212, 761, 773, 222), (213, 763, 775, 223), (209, 770, 769), (210, 772, 771), (211, 768, 767), (212, 762, 761), (213, 764, 763), (223, 780, 762, 212), (222, 774, 768, 211), (220, 777, 772, 210), (216, 779, 770, 209), (217, 765, 764, 213), (218, 213, 223), (218, 223, 221), (221, 223, 212), (221, 212, 222), (221, 222, 219), (219, 222, 211), (219, 211, 220), (219, 220, 214), (214, 220, 210), (217, 213, 218), (217, 218, 215), (215, 218, 208), (214, 210, 216), (214, 216, 215), (215, 216, 209), (224, 230, 231), (225, 233, 231), (224, 235, 230), (224, 237, 235), (224, 234, 237), (225, 749, 746, 233), (226, 751, 758, 232), (227, 747, 756, 236), (228, 741, 753, 238), (229, 743, 755, 239), (225, 750, 749), (226, 752, 751), (227, 748, 747), (228, 742, 741), (229, 744, 743), (239, 760, 742, 228), (238, 754, 748, 227), (236, 757, 752, 226), (232, 759, 750, 225), (233, 745, 744, 229), (234, 229, 239), (234, 239, 237), (237, 239, 228), (237, 228, 238), (237, 238, 235), (235, 238, 227), (235, 227, 236), (235, 236, 230), (230, 236, 226), (233, 229, 234), (233, 234, 231), (231, 234, 224), (230, 226, 232), (230, 232, 231), (231, 232, 225), (240, 246, 247), (241, 249, 247), (240, 251, 246), (240, 253, 251), (240, 250, 253), (241, 722, 724, 249), (242, 720, 733, 248), (243, 728, 736, 252), (244, 731, 738, 254), (245, 730, 739, 255), (241, 723, 722), (242, 721, 720), (243, 727, 728), (244, 732, 731), (245, 729, 730), (255, 740, 732, 244), (254, 737, 727, 243), (252, 734, 721, 242), (248, 735, 723, 241), (249, 726, 729, 245), (250, 245, 255), (250, 255, 253), (253, 255, 244), (253, 244, 254), (253, 254, 251), (251, 254, 243), (251, 243, 252), (251, 252, 246), (246, 252, 242), (249, 245, 250), (249, 250, 247), (247, 250, 240), (246, 242, 248), (246, 248, 247), (247, 248, 241), (256, 262, 263), (257, 265, 263), (256, 267, 262), (256, 269, 267), (256, 266, 269), (257, 702, 704, 265), (258, 700, 712, 264), (259, 706, 715, 268), (260, 710, 717, 270), (261, 709, 718, 271), (257, 703, 702), (258, 701, 700), (259, 707, 706), (260, 711, 710), (261, 708, 709), (271, 719, 711, 260), (270, 716, 707, 259), (268, 713, 701, 258), (264, 714, 703, 257), (265, 705, 708, 261), (266, 261, 271), (266, 271, 269), (269, 271, 260), (269, 260, 270), (269, 270, 267), (267, 270, 259), (267, 259, 268), (267, 268, 262), (262, 268, 258), (265, 261, 266), (265, 266, 263), (263, 266, 256), (262, 258, 264), (262, 264, 263), (263, 264, 257), (272, 278, 279), (273, 281, 279), (272, 283, 278), (272, 285, 283), (272, 282, 285), (273, 682, 684, 281), (274, 680, 692, 280), (275, 686, 695, 284), (276, 690, 697, 286), (277, 689, 698, 287), (273, 683, 682), (274, 681, 680), (275, 687, 686), (276, 691, 690), (277, 688, 689), (287, 699, 691, 276), (286, 696, 687, 275), (284, 693, 681, 274), (280, 694, 683, 273), (281, 685, 688, 277), (282, 277, 287), (282, 287, 285), (285, 287, 276), (285, 276, 286), (285, 286, 283), (283, 286, 275), (283, 275, 284), (283, 284, 278), (278, 284, 274), (281, 277, 282), (281, 282, 279), (279, 282, 272), (278, 274, 280), (278, 280, 279), (279, 280, 273), (288, 294, 295), (289, 297, 295), (288, 299, 294), (288, 301, 299), (288, 298, 301), (289, 667, 664, 297), (290, 670, 669, 296), (291, 675, 674, 300), (292, 673, 672, 302), (293, 668, 665, 303), (289, 660, 667), (290, 671, 670), (291, 676, 675), (292, 679, 673), (293, 662, 668), (303, 666, 679, 292), (302, 678, 676, 291), (300, 677, 671, 290), (296, 661, 660, 289), (297, 663, 662, 293), (298, 293, 303), (298, 303, 301), (301, 303, 292), (301, 292, 302), (301, 302, 299), (299, 302, 291), (299, 291, 300), (299, 300, 294), (294, 300, 290), (297, 293, 298), (297, 298, 295), (295, 298, 288), (294, 290, 296), (294, 296, 295), (295, 296, 289), (304, 310, 311), (305, 313, 311), (304, 315, 310), (304, 317, 315), (304, 314, 317), (305, 647, 644, 313), (306, 650, 649, 312), (307, 655, 654, 316), (308, 653, 652, 318), (309, 648, 645, 319), (305, 640, 647), (306, 651, 650), (307, 656, 655), (308, 659, 653), (309, 642, 648), (319, 646, 659, 308), (318, 658, 656, 307), (316, 657, 651, 306), (312, 641, 640, 305), (313, 643, 642, 309), (314, 309, 319), (314, 319, 317), (317, 319, 308), (317, 308, 318), (317, 318, 315), (315, 318, 307), (315, 307, 316), (315, 316, 310), (310, 316, 306), (313, 309, 314), (313, 314, 311), (311, 314, 304), (310, 306, 312), (310, 312, 311), (311, 312, 305), (320, 326, 327), (321, 329, 327), (320, 331, 326), (320, 333, 331), (320, 330, 333), (321, 627, 624, 329), (322, 630, 629, 328), (323, 635, 634, 332), (324, 633, 632, 334), (325, 628, 620, 335), (321, 625, 627), (322, 631, 630), (323, 636, 635), (324, 637, 633), (325, 622, 628), (335, 621, 637, 324), (334, 638, 636, 323), (332, 639, 631, 322), (328, 626, 625, 321), (329, 623, 622, 325), (330, 325, 335), (330, 335, 333), (333, 335, 324), (333, 324, 334), (333, 334, 331), (331, 334, 323), (331, 323, 332), (331, 332, 326), (326, 332, 322), (329, 325, 330), (329, 330, 327), (327, 330, 320), (326, 322, 328), (326, 328, 327), (327, 328, 321), (336, 591, 572, 337), (443, 615, 614, 338), (337, 572, 569, 339), (338, 614, 613, 340), (339, 569, 568, 341), (340, 613, 610, 343, 344), (343, 609, 608, 351, 352), (341, 568, 556, 345), (344, 343, 352, 353), (342, 341, 345, 346), (351, 350, 578, 579), (352, 351, 579, 563, 356), (345, 556, 552, 354), (353, 352, 356, 357), (346, 345, 354, 355), (347, 346, 355, 558, 575), (348, 347, 575, 574), (349, 348, 574, 602), (350, 349, 602, 578), (356, 563, 562), (354, 552, 544, 358), (357, 356, 562, 548, 359), (355, 354, 358, 546, 559), (358, 544, 538, 360), (359, 548, 537, 361), (360, 538, 444, 362), (361, 537, 460, 363), (362, 444, 463, 364), (363, 460, 456, 365), (364, 463, 464, 366), (365, 456, 462, 367), (367, 462, 457, 370, 371), (366, 464, 465, 368), (370, 458, 455, 378, 379), (368, 465, 466, 372), (371, 370, 379, 380), (369, 368, 372, 373), (373, 372, 381, 382), (374, 373, 382, 467, 468), (375, 374, 468, 469), (376, 375, 469, 453), (377, 376, 453, 470), (378, 377, 470, 471), (379, 378, 471, 472, 383), (372, 466, 476, 381), (380, 379, 383, 384), (383, 472, 482), (381, 476, 477, 385), (384, 383, 482, 483, 386), (382, 381, 385, 480, 479), (385, 477, 478, 387), (386, 483, 486, 388), (387, 478, 487, 389), (388, 486, 489, 390), (389, 487, 492, 391), (390, 489, 494, 392), (391, 492, 497, 393), (392, 494, 499, 394), (393, 497, 496, 395), (394, 499, 513, 397, 398), (397, 514, 512, 405, 406), (395, 496, 506, 399), (398, 397, 406, 407), (396, 395, 399, 400), (403, 402, 526, 527), (404, 403, 527, 529), (405, 404, 529, 532), (406, 405, 532, 531, 410), (399, 506, 505, 408), (407, 406, 410, 411), (400, 399, 408, 409), (401, 400, 409, 524, 525), (402, 401, 525, 526), (408, 505, 504, 412), (411, 410, 530, 535, 413), (409, 408, 412, 522, 523), (410, 531, 530), (412, 504, 503, 414), (413, 535, 534, 415), (415, 534, 533, 417), (414, 503, 502, 416), (416, 502, 540, 418), (417, 533, 542, 419), (418, 540, 545, 420), (419, 542, 550, 421), (420, 545, 553, 422), (421, 550, 564, 424, 425), (424, 565, 581, 432, 433), (422, 553, 557, 426), (425, 424, 433, 434), (423, 422, 426, 427), (432, 431, 607, 612), (433, 432, 612, 611, 437), (426, 557, 571, 435), (434, 433, 437, 438), (427, 426, 435, 436), (428, 427, 436, 598, 599), (429, 428, 599, 601), (430, 429, 601, 604), (431, 430, 604, 607), (437, 611, 616), (435, 571, 570, 439), (438, 437, 616, 617, 440), (436, 435, 439, 592, 594), (439, 570, 573, 441), (440, 617, 619, 442), (441, 573, 591, 336), (442, 619, 615, 443), (451, 450, 374, 375), (447, 446, 364, 366), (469, 468, 785, 786, 789, 790, 799, 798, 791, 792, 797, 796, 787, 766, 769, 770, 779, 778, 771, 772, 777, 776, 767, 510, 528, 511, 512, 747, 748, 754, 753, 741, 742, 760, 755, 743, 744, 745, 817, 815, 814, 801, 802, 822, 816, 803, 804, 805, 806, 470, 453), (580, 605, 430, 431), (555, 549, 421, 425), (583, 618, 443, 338), (510, 509, 401, 402), (449, 448, 369), (481, 480, 385, 387), (600, 596, 347, 348), (491, 490, 388, 390), (457, 458, 370), (452, 451, 375, 376), (521, 520, 414, 416), (512, 511, 404, 405), (479, 467, 382), (595, 589, 342), (474, 473, 367, 371), (547, 541, 418, 420), (498, 493, 391, 393), (528, 510, 402, 403), (581, 580, 431, 432), (501, 495, 392, 394), (475, 474, 371, 380), (559, 558, 355), (567, 555, 425, 434), (610, 609, 343), (589, 588, 339, 341, 342), (513, 514, 397), (603, 600, 348, 349), (543, 515, 417, 419), (490, 485, 386, 388), (509, 508, 396, 400, 401), (608, 606, 350, 351), (541, 521, 416, 418), (539, 551, 359, 361), (488, 481, 387, 389), (515, 516, 415, 417), (495, 491, 390, 392), (520, 522, 412, 414), (445, 536, 360, 362), (508, 507, 396), (584, 587, 440, 442), (511, 528, 403, 404), (606, 603, 349, 350), (593, 592, 439, 441), (585, 567, 434, 438), (518, 519, 407, 411), (582, 583, 338, 340), (507, 498, 393, 395, 396), (484, 475, 380, 384), (459, 461, 473, 685, 684, 682, 683, 694, 692, 680, 681, 693, 695, 686, 517, 516, 515, 728, 727, 737, 738, 731, 732, 740, 739, 730, 729, 726, 725), (461, 459, 363, 365), (602, 574, 575, 1034, 1035, 1038, 1036, 1037, 1040, 1041, 1042, 1050, 1046, 1045, 1047, 1012, 1013, 1016, 1014, 1015, 1019, 1020, 1021, 1030, 1024, 1025, 1026, 1029, 992, 993, 996, 994, 995, 998, 999, 1000, 1008, 1003, 1004, 451, 452, 454, 455, 940, 941, 943, 937, 938, 942, 926, 925, 933, 927, 928, 965, 964, 959, 958, 963, 945, 946, 954, 947, 948, 949, 987, 986, 980, 981, 985, 968, 967, 976, 969, 970, 971, 578), (554, 566, 353, 357), (516, 517, 413, 415), (527, 526, 909, 912, 913, 914, 923, 922, 915, 916, 921, 920, 910, 580, 581, 891, 892, 898, 897, 885, 886, 904, 899, 887, 888, 889, 830, 836, 835, 823, 824, 842, 837, 825, 826, 827, 529), (576, 577, 428, 429), (596, 595, 342, 346, 347), (597, 593, 441, 336), (590, 597, 336, 337), (588, 590, 337, 339), (605, 576, 429, 430), (459, 539, 361, 363), (560, 547, 420, 422, 423), (446, 445, 362, 364), (519, 500, 398, 407), (517, 518, 411, 413), (473, 461, 365, 367), (586, 582, 340, 344), (577, 561, 423, 427, 428), (549, 543, 419, 421), (493, 488, 389, 391), (448, 447, 366, 368, 369), (485, 484, 384, 386), (594, 598, 436), (502, 635, 636, 638, 632, 633, 637, 621, 620, 628, 622, 623, 538, 544, 552, 556, 568, 569, 572, 591, 573, 570, 571, 557, 553, 545, 540), (536, 546, 358, 360), (587, 585, 438, 440), (564, 565, 424), (551, 554, 357, 359), (450, 449, 369, 373, 374), (455, 454, 377, 378), (604, 601, 599, 655, 656, 658, 652, 653, 659, 646, 645, 648, 642, 643, 600, 603, 606, 608, 663, 664, 667, 660, 661, 669, 670, 671, 677, 674, 675, 607), (500, 501, 394, 398), (454, 452, 376, 377), (566, 586, 344, 353), (561, 560, 423), (523, 524, 409), (618, 584, 442, 443), (621, 335, 620), (638, 334, 632), (639, 332, 634), (538, 623, 624, 627, 625, 626, 629, 630, 631, 639, 634, 635, 502, 503, 504, 505, 506, 496, 497, 492, 487, 478, 477, 476, 466, 465, 464, 463, 444), (626, 328, 629), (623, 329, 624), (600, 643, 644, 647, 640, 641, 649, 650, 651, 657, 654, 655, 599, 598, 594, 592, 593, 597, 590, 588, 589, 595, 596), (646, 319, 645), (658, 318, 652), (657, 316, 654), (641, 312, 649), (643, 313, 644), (666, 303, 665), (678, 302, 672), (677, 300, 674), (661, 296, 669), (607, 675, 676, 678, 672, 673, 679, 666, 665, 668, 662, 663, 608, 609, 610, 613, 614, 615, 619, 617, 616, 611, 612), (663, 297, 664), (517, 686, 687, 696, 697, 690, 691, 699, 698, 689, 688, 685, 473, 474, 475, 484, 485, 490, 491, 495, 501, 500, 519, 518), (699, 287, 698), (696, 286, 697), (693, 284, 695), (694, 280, 692), (685, 281, 684), (719, 271, 718), (716, 270, 717), (713, 268, 715), (551, 705, 704, 702, 703, 714, 712, 700, 701, 713, 715, 706, 549, 555, 567, 585, 587, 584, 618, 583, 582, 586, 566, 554), (714, 264, 712), (705, 265, 704), (740, 255, 739), (737, 254, 738), (734, 252, 736), (735, 248, 733), (726, 249, 724, 725), (724, 722, 723, 735, 733, 720, 721, 734, 736, 728, 515, 543, 549, 706, 707, 716, 717, 710, 711, 719, 718, 709, 708, 705, 551, 539, 459, 725), (760, 239, 755), (470, 806, 807, 810, 811, 821, 820, 812, 813, 819, 818, 808, 809, 817, 745, 746, 749, 750, 759, 758, 751, 752, 757, 756, 747, 512, 514, 513, 499, 494, 489, 486, 483, 482, 472, 471), (754, 238, 753), (757, 236, 756), (759, 232, 758), (745, 233, 746), (780, 223, 775), (774, 222, 773), (777, 220, 776), (510, 767, 768, 774, 773, 761, 762, 780, 775, 763, 764, 765, 468, 467, 479, 480, 481, 488, 493, 498, 507, 508, 509), (779, 216, 778), (765, 217, 766), (766, 787, 788, 794, 793, 781, 782, 800, 795, 783, 784, 785, 468, 765), (800, 207, 795), (794, 206, 793), (797, 204, 796), (799, 200, 798), (785, 201, 786), (822, 191, 816), (815, 190, 814), (819, 188, 818), (821, 184, 820), (805, 185, 807, 806), (842, 175, 837), (836, 174, 835), (839, 172, 838), (529, 827, 828, 831, 832, 841, 840, 833, 834, 839, 838, 829, 581, 565, 564, 550, 542, 533, 534, 535, 530, 531, 532), (841, 168, 840), (827, 169, 828), (576, 869, 868, 878, 877, 863, 864, 884, 879, 865, 866, 867, 871, 848, 849, 856, 855, 843, 844, 862, 857, 845, 846, 847, 525, 524, 523, 522, 520, 521, 541, 547, 560, 561, 577), (862, 159, 857), (856, 158, 855), (859, 156, 858), (861, 152, 860), (847, 153, 850), (884, 143, 879), (878, 142, 877), (881, 140, 880), (883, 136, 882), (867, 137, 872, 871), (904, 127, 899), (898, 126, 897), (901, 124, 900), (903, 120, 902), (830, 889, 890, 893, 894, 903, 902, 895, 896, 901, 900, 891, 581, 829), (889, 121, 890), (924, 111, 919), (918, 110, 917), (921, 108, 920), (923, 104, 922), (580, 910, 911, 918, 917, 905, 906, 924, 919, 907, 908, 909, 526, 525, 847, 850, 851, 852, 861, 860, 853, 854, 859, 858, 848, 871, 872, 873, 874, 883, 882, 875, 876, 881, 880, 870, 869, 576, 605), (909, 105, 912), (578, 971, 972, 975, 973, 974, 977, 978, 979, 988, 983, 982, 984, 987, 949, 950, 953, 951, 952, 955, 956, 957, 966, 961, 960, 962, 965, 928, 929, 932, 930, 931, 934, 935, 936, 944, 939, 940, 455, 458, 457, 462, 456, 460, 537, 548, 562, 563, 579), (926, 95, 925), (943, 94, 937), (944, 92, 939), (931, 88, 934), (928, 89, 929), (945, 79, 946), (964, 78, 959), (966, 76, 961), (952, 72, 955), (948, 73, 950, 949), (968, 63, 967), (986, 62, 980), (988, 60, 983), (974, 56, 977), (970, 57, 972, 971), (451, 1004, 1005, 1007, 1002, 1001, 1006, 990, 989, 997, 991, 992, 1029, 1028, 1022, 1023, 1027, 1010, 1009, 1017, 575, 558, 559, 546, 536, 445, 446, 447, 448, 449, 450), (990, 47, 989), (1007, 46, 1002), (1008, 44, 1003), (995, 40, 998), (992, 41, 993), (1010, 31, 1009), (1028, 30, 1022), (1030, 28, 1024), (1015, 24, 1019), (1012, 25, 1013), (1031, 15, 1032), (1049, 14, 1043), (1050, 12, 1046), (1012, 1047, 1049, 1043, 1044, 1048, 1031, 1032, 1039, 1033, 1034, 575, 1017, 1018, 1011), (1037, 8, 1040), (1034, 9, 1035)])
me_cube_003.materials.append(mat_material_001)
me_cube_003.use_remesh_preserve_volume = False
me_cube_003.use_remesh_preserve_attributes = False
me_cube_003.use_mirror_vertex_groups = False
me_cube_003.update()

# ---- objects
ob_cylinder_009 = bpy.data.objects.new('Cylinder.009', me_cylinder_002)
ob_cylinder_007 = bpy.data.objects.new('Cylinder.007', me_cylinder_004)
ob_cylinder_004 = bpy.data.objects.new('Cylinder.004', me_cylinder_007)
ob_cylinder_003 = bpy.data.objects.new('Cylinder.003', me_cylinder_008)
ob_cylinder_001 = bpy.data.objects.new('Cylinder.001', me_cylinder_001)
ob_cylinder = bpy.data.objects.new('Cylinder', me_cylinder)
ob_lamp = bpy.data.objects.new('Lamp', light_lamp)
ob_camera = bpy.data.objects.new('Camera', cam_camera)
ob_camera_001 = bpy.data.objects.new('Camera.001', cam_camera_001)
ob_sun = bpy.data.objects.new('Sun', light_sun)
ob_point = bpy.data.objects.new('Point', light_point)
ob_cube = bpy.data.objects.new('Cube', me_cube_003)

# ---- transforms, parenting, visibility, modifiers, constraints
ob_cylinder_009.location = (1.747, 6.048, 0.0)
ob_cylinder_009.rotation_euler = (1.571, 0.0, 0.0)
ob_cylinder_009.scale = (1.0, 1.0, 1.757)
ob_cylinder_009.lineart.crease_threshold = 0.0
ob_cylinder_007.location = (2.115, 1.737, 0.0)
ob_cylinder_007.scale = (1.0, 1.0, 1.757)
ob_cylinder_007.lineart.crease_threshold = 0.0
ob_cylinder_004.location = (1.956, -2.536, 0.0)
ob_cylinder_004.scale = (1.0, 1.0, 1.757)
ob_cylinder_004.lineart.crease_threshold = 0.0
ob_cylinder_003.location = (2.13, -7.471, 0.0)
ob_cylinder_003.scale = (1.0, 1.0, 1.757)
ob_cylinder_003.lineart.crease_threshold = 0.0
ob_cylinder_001.location = (-7.253, 0.0, 0.0)
ob_cylinder_001.rotation_euler = (1.571, 0.0, 0.0)
ob_cylinder_001.scale = (1.0, 1.0, 1.757)
ob_cylinder_001.lineart.crease_threshold = 0.0
ob_cylinder.location = (-7.253, 0.0, 0.0)
ob_cylinder.scale = (1.0, 1.0, 1.757)
ob_cylinder.lineart.crease_threshold = 0.0
_m = ob_cylinder.modifiers.new('Boolean', 'BOOLEAN')
_m.operation = 'UNION'
_m.solver = 'FAST'
ob_lamp.location = (4.076, 1.005, 5.904)
ob_lamp.rotation_euler = (0.6503, 0.05522, 1.866)
ob_lamp.lock_rotations_4d = False
ob_lamp.empty_display_type = 'ARROWS'
ob_lamp.color = (0.0, 0.0, 0.0, 0.0)
ob_lamp.lineart.crease_threshold = 0.0
ob_camera.location = (7.481, -6.508, 5.344)
ob_camera.rotation_euler = (1.109, 0.0, 0.8149)
ob_camera.lock_rotations_4d = False
ob_camera.empty_display_type = 'ARROWS'
ob_camera.color = (0.0, 0.0, 0.0, 0.0)
ob_camera.display_type = 'WIRE'
ob_camera.lineart.crease_threshold = 0.0
ob_camera_001.location = (3.891, -4.748, 6.158)
ob_camera_001.rotation_euler = (0.9898, 2.11e-07, 0.7233)
ob_camera_001.lineart.crease_threshold = 0.0
ob_sun.location = (2.976, -3.668, 5.831)
ob_sun.rotation_euler = (0.0, 0.4983, -0.888)
ob_sun.lineart.crease_threshold = 0.0
ob_point.location = (0.0, 0.0, 0.0)
ob_point.lineart.crease_threshold = 0.0
ob_cube.location = (0.0, 0.0, 0.0)
ob_cube.rotation_euler = (-1.571, 4.712, 0.0)
ob_cube.scale = (0.7258, 0.7258, 0.7258)
ob_cube.lineart.crease_threshold = 0.0

# ---- collection membership
col_collection_1.objects.link(ob_cylinder_009)
col_collection_1.objects.link(ob_cylinder_007)
col_collection_1.objects.link(ob_cylinder_004)
col_collection_1.objects.link(ob_cylinder_003)
col_collection_1.objects.link(ob_cylinder_001)
col_collection_1.objects.link(ob_cylinder)
col_collection_1.objects.link(ob_lamp)
col_collection_1.objects.link(ob_camera)
col_collection_2.objects.link(ob_camera_001)
col_collection_2.objects.link(ob_sun)
col_collection_2.objects.link(ob_point)
col_collection_2.objects.link(ob_cube)

# ---- scene / render settings (as saved in the file)
scene.camera = ob_camera
scene.frame_start = 1; scene.frame_end = 250; scene.frame_set(2)
scene.render.engine = 'BLENDER_EEVEE_NEXT'
scene.render.resolution_percentage = 50
scene.render.dither_intensity = 0.0
scene.cycles.use_denoising = False
scene.cycles.samples = 128
scene.cycles.sampling_pattern = 'TABULATED_SOBOL'
scene.cycles.use_adaptive_sampling = False
scene.cycles.use_light_tree = False
scene.cycles.blur_glossy = 0.0
scene.cycles.sample_clamp_indirect = 0.0
scene.view_settings.view_transform = 'Standard'
bpy.context.view_layer.update()
